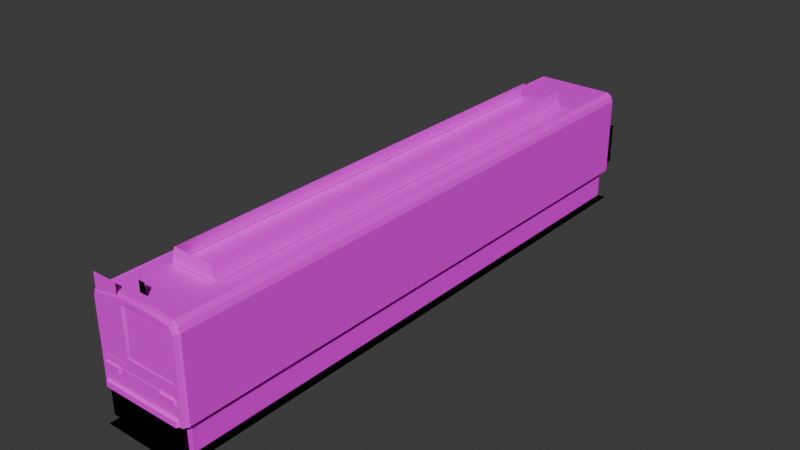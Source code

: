 # Source: 20000-1.blend  (saved by Blender 4.0.36; exported with 4.5.12 LTS)
import bpy
from mathutils import Matrix  # noqa: F401  (used for matrix-valued properties, if any)

bpy.ops.wm.read_factory_settings(use_empty=True)
scene = bpy.context.scene
scene.name = 'Scene'

# ---- collections
col_collection = bpy.data.collections.new('Collection'); scene.collection.children.link(col_collection)

# ---- images (referenced by path relative to the original .blend; pixels are not part of the script)
import os
ASSET_DIR = os.environ.get("B2B_ASSET_DIR", "")  # directory of the original .blend (textures are referenced by path, not embedded)
HERE = os.path.dirname(os.path.abspath(__file__))  # packed textures are extracted next to this script under _unpacked/

def load_image(name, relpath, width, height, colorspace="sRGB"):
    """Load a texture the original file referenced (path relative to the .blend, or extracted next to this script)."""
    p = next((c for c in (os.path.join(HERE, relpath), os.path.join(ASSET_DIR, relpath)) if relpath and os.path.exists(c)), "")
    if p:
        img = bpy.data.images.load(p, check_existing=True)
        img.name = name
    else:  # same state as the original file: an image datablock whose file is absent (Cycles renders it pink)
        img = bpy.data.images.new(name, width, height)
        img.source = "FILE"
        img.filepath = "//" + (relpath or name)
    img.colorspace_settings.name = colorspace
    return img
img_tcside_png_001 = load_image('TcSide.png.001', 'TcSide.png', 1024, 1024, 'sRGB')
img_cooler_png_001 = load_image('cooler.png.001', 'cooler.png', 1024, 1024, 'Non-Color')
img_cooler2_png_001 = load_image('cooler2.png.001', 'cooler2.png', 1024, 1024, 'Non-Color')
img_horo2_png_002 = load_image('horo2.png.002', 'horo2.png', 1024, 1024, 'Non-Color')
img_horo2_png_003 = load_image('horo2.png.003', 'horo2.png', 1024, 1024, 'Non-Color')
img_under_png_003 = load_image('under.png.003', 'under.png', 1024, 1024, 'Non-Color')
img_antenna_png_001 = load_image('antenna.png.001', 'antenna.png', 1024, 1024, 'Non-Color')
img_under_png_004 = load_image('under.png.004', 'under.png', 1024, 1024, 'Non-Color')
img_under_png_005 = load_image('under.png.005', 'under.png', 1024, 1024, 'Non-Color')
img_skirt2_png = load_image('skirt2.png', 'skirt2.png', 1024, 1024, 'sRGB')
img_glass_png = load_image('glass.png', 'glass.png', 1024, 1024, 'sRGB')
img_front_png_001 = load_image('front.png.001', 'front.png', 1024, 1024, 'Non-Color')
img_front_png_003 = load_image('front.png.003', 'front.png', 1024, 1024, 'Non-Color')
img_front_png_004 = load_image('front.png.004', 'front.png', 1024, 1024, 'Non-Color')
img_front_png_005 = load_image('front.png.005', 'front.png', 1024, 1024, 'Non-Color')
img_ikisaki_png = load_image('ikisaki.png', 'ikisaki.png', 1024, 1024, 'sRGB')
img_skirt_png_002 = load_image('skirt.png.002', 'skirt.png', 1024, 1024, 'Non-Color')
img_cooler_png_002 = load_image('cooler.png.002', 'cooler.png', 1024, 1024, 'Non-Color')
img_syaban_png_002 = load_image('syaban.png.002', 'syaban.png', 1024, 1024, 'sRGB')
img_5door_png = load_image('5door.png', '5door.png', 1024, 1024, 'sRGB')
img_yuka_png = load_image('yuka.png', 'yuka.png', 1024, 1024, 'sRGB')
img_naka1_png = load_image('Naka1.png', 'Naka1.png', 1024, 1024, 'sRGB')
img_sikiri_png = load_image('sikiri.png', 'sikiri.png', 1024, 1024, 'sRGB')
img_yokomaku_png = load_image('yokomaku.png', 'yokomaku.png', 1024, 1024, 'sRGB')
img_yokomaku_png_001 = load_image('yokomaku.png.001', 'yokomaku.png', 1024, 1024, 'sRGB')

# ---- materials (node trees are filled in below, after node groups)
mat_005 = bpy.data.materials.new('マテリアル.005')
mat_005.use_transparent_shadow = False
mat_20000tc1lmmaterial_016 = bpy.data.materials.new('20000tc1LMMaterial.016')
mat_20000tc1lmmaterial_016.diffuse_color = (1.0, 1.0, 1.0, 1.0)
mat_20000tc1lmmaterial_016.specular_color = (0.0, 0.0, 0.0)
mat_20000tc1lmmaterial_016.specular_intensity = 0.0
mat_20000tc1lmmaterial_015 = bpy.data.materials.new('20000tc1LMMaterial.015')
mat_20000tc1lmmaterial_015.diffuse_color = (1.0, 1.0, 1.0, 1.0)
mat_20000tc1lmmaterial_015.specular_color = (0.0, 0.0, 0.0)
mat_20000tc1lmmaterial_015.specular_intensity = 0.0
mat_20000tc1lmmaterial_014 = bpy.data.materials.new('20000tc1LMMaterial.014')
mat_20000tc1lmmaterial_014.diffuse_color = (1.0, 1.0, 1.0, 1.0)
mat_20000tc1lmmaterial_014.specular_color = (0.0, 0.0, 0.0)
mat_20000tc1lmmaterial_014.specular_intensity = 0.0
mat_20000tc1lmmaterial_013 = bpy.data.materials.new('20000tc1LMMaterial.013')
mat_20000tc1lmmaterial_013.diffuse_color = (0.0, 0.0, 0.0, 1.0)
mat_20000tc1lmmaterial_013.specular_color = (0.0, 0.0, 0.0)
mat_20000tc1lmmaterial_013.specular_intensity = 0.0
mat_20000tc1lmmaterial_012 = bpy.data.materials.new('20000tc1LMMaterial.012')
mat_20000tc1lmmaterial_012.diffuse_color = (1.0, 1.0, 1.0, 1.0)
mat_20000tc1lmmaterial_012.specular_color = (0.0, 0.0, 0.0)
mat_20000tc1lmmaterial_012.specular_intensity = 0.0
mat_20000tc1lmmaterial_011 = bpy.data.materials.new('20000tc1LMMaterial.011')
mat_20000tc1lmmaterial_011.diffuse_color = (1.0, 1.0, 1.0, 1.0)
mat_20000tc1lmmaterial_011.specular_color = (0.0, 0.0, 0.0)
mat_20000tc1lmmaterial_011.specular_intensity = 0.0
mat_20000tc1lmmaterial_007 = bpy.data.materials.new('20000tc1LMMaterial.007')
mat_20000tc1lmmaterial_007.diffuse_color = (1.0, 1.0, 1.0, 1.0)
mat_20000tc1lmmaterial_007.specular_color = (0.0, 0.0, 0.0)
mat_20000tc1lmmaterial_007.specular_intensity = 0.0
mat_20000tc1lmmaterial_006 = bpy.data.materials.new('20000tc1LMMaterial.006')
mat_20000tc1lmmaterial_006.diffuse_color = (1.0, 1.0, 1.0, 1.0)
mat_20000tc1lmmaterial_006.specular_color = (0.0, 0.0, 0.0)
mat_20000tc1lmmaterial_006.specular_intensity = 0.0
mat_20000tc1lmmaterial_005 = bpy.data.materials.new('20000tc1LMMaterial.005')
mat_20000tc1lmmaterial_005.diffuse_color = (1.0, 1.0, 1.0, 1.0)
mat_20000tc1lmmaterial_005.specular_color = (0.0, 0.0, 0.0)
mat_20000tc1lmmaterial_005.specular_intensity = 0.0
mat_20000tc1lmmaterial_001 = bpy.data.materials.new('20000tc1LMMaterial.001')
mat_20000tc1lmmaterial_001.diffuse_color = (1.0, 1.0, 1.0, 1.0)
mat_20000tc1lmmaterial_001.specular_color = (0.0, 0.0, 0.0)
mat_20000tc1lmmaterial_001.specular_intensity = 0.0
mat_002 = bpy.data.materials.new('マテリアル.002')
mat_002.surface_render_method = 'BLENDED'
mat_002.blend_method = 'BLEND'
mat_001 = bpy.data.materials.new('マテリアル.001')
mat_001.use_transparent_shadow = False
mat_x = bpy.data.materials.new('マテリアル')
mat_x.alpha_threshold = 0.7785
mat_008 = bpy.data.materials.new('マテリアル.008')
mat_008.use_transparent_shadow = False
mat_009 = bpy.data.materials.new('マテリアル.009')
mat_009.use_transparent_shadow = False
mat_010 = bpy.data.materials.new('マテリアル.010')
mat_010.use_transparent_shadow = False
mat_015 = bpy.data.materials.new('マテリアル.015')
mat_015.use_transparent_shadow = False
mat_20000tc1lmmaterial_002 = bpy.data.materials.new('20000tc1LMMaterial.002')
mat_20000tc1lmmaterial_002.diffuse_color = (1.0, 1.0, 1.0, 1.0)
mat_20000tc1lmmaterial_002.specular_color = (0.0, 0.0, 0.0)
mat_20000tc1lmmaterial_002.specular_intensity = 0.0
mat_20000tc1lmmaterial_003 = bpy.data.materials.new('20000tc1LMMaterial.003')
mat_20000tc1lmmaterial_003.diffuse_color = (1.0, 1.0, 1.0, 1.0)
mat_20000tc1lmmaterial_003.specular_color = (0.0, 0.0, 0.0)
mat_20000tc1lmmaterial_003.specular_intensity = 0.0
mat_006 = bpy.data.materials.new('マテリアル.006')
mat_006.use_transparent_shadow = False
mat_007 = bpy.data.materials.new('マテリアル.007')
mat_007.use_transparent_shadow = False
mat_016 = bpy.data.materials.new('マテリアル.016')
mat_016.use_transparent_shadow = False
mat_013 = bpy.data.materials.new('マテリアル.013')
mat_013.use_transparent_shadow = False
mat_012 = bpy.data.materials.new('マテリアル.012')
mat_012.alpha_threshold = 0.9564
mat_012.use_transparent_shadow = False
mat_003 = bpy.data.materials.new('マテリアル.003')
mat_003.use_transparent_shadow = False
mat_004 = bpy.data.materials.new('マテリアル.004')
mat_004.alpha_threshold = 1.0
mat_011 = bpy.data.materials.new('マテリアル.011')
mat_011.use_transparent_shadow = False
mat_014 = bpy.data.materials.new('マテリアル.014')
mat_014.use_transparent_shadow = False
mat_018 = bpy.data.materials.new('マテリアル.018')
mat_018.use_transparent_shadow = False
mat_019 = bpy.data.materials.new('マテリアル.019')
mat_019.use_transparent_shadow = False

# ---- material node trees
mat_005.use_nodes = True; mat_005.node_tree.nodes.clear()
_N = mat_005.node_tree.nodes; _L = mat_005.node_tree.links
n0 = _N.new('ShaderNodeBsdfPrincipled'); n0.name = 'プリンシプルBSDF'; n0.location = (10, 300)
n0.inputs[3].default_value = 1.45
n1 = _N.new('ShaderNodeOutputMaterial'); n1.name = 'マテリアル出力'; n1.location = (300, 300)
n2 = _N.new('ShaderNodeTexImage'); n2.name = '画像テクスチャ'; n2.location = (-280, 275)
n2.image = img_tcside_png_001
_L.new(n0.outputs[0], n1.inputs[0])
_L.new(n2.outputs[0], n0.inputs[0])
n1.is_active_output = True
mat_20000tc1lmmaterial_016.use_nodes = True; mat_20000tc1lmmaterial_016.node_tree.nodes.clear()
_N = mat_20000tc1lmmaterial_016.node_tree.nodes; _L = mat_20000tc1lmmaterial_016.node_tree.links
n0 = _N.new('ShaderNodeBsdfPrincipled'); n0.name = 'プリンシプルBSDF'; n0.location = (10, 300)
n0.inputs[3].default_value = 1.45
n0.inputs[13].default_value = 0.0
n0.inputs[14].default_value = (0.0, 0.0, 0.0, 1.0)
n0.inputs[27].default_value = (0.0, 0.0, 0.0, 1.0)
n1 = _N.new('ShaderNodeOutputMaterial'); n1.name = 'マテリアル出力'; n1.location = (300, 300)
n2 = _N.new('ShaderNodeTexImage'); n2.name = '画像テクスチャ'; n2.location = (-300, 150)
n2.image = img_cooler_png_001
n3 = _N.new('ShaderNodeMath'); n3.name = 'Math'; n3.location = (0, 0)
n3.hide = True
n3.operation = 'GREATER_THAN'
_L.new(n0.outputs[0], n1.inputs[0])
_L.new(n2.outputs[0], n0.inputs[0])
_L.new(n2.outputs[1], n3.inputs[0])
_L.new(n3.outputs[0], n0.inputs[4])
n1.is_active_output = True
mat_20000tc1lmmaterial_015.use_nodes = True; mat_20000tc1lmmaterial_015.node_tree.nodes.clear()
_N = mat_20000tc1lmmaterial_015.node_tree.nodes; _L = mat_20000tc1lmmaterial_015.node_tree.links
n0 = _N.new('ShaderNodeBsdfPrincipled'); n0.name = 'プリンシプルBSDF'; n0.location = (10, 300)
n0.inputs[3].default_value = 1.45
n0.inputs[13].default_value = 0.0
n0.inputs[14].default_value = (0.0, 0.0, 0.0, 1.0)
n0.inputs[27].default_value = (0.0, 0.0, 0.0, 1.0)
n1 = _N.new('ShaderNodeOutputMaterial'); n1.name = 'マテリアル出力'; n1.location = (300, 300)
n2 = _N.new('ShaderNodeTexImage'); n2.name = '画像テクスチャ'; n2.location = (-300, 150)
n2.image = img_cooler2_png_001
n3 = _N.new('ShaderNodeMath'); n3.name = 'Math'; n3.location = (0, 0)
n3.hide = True
n3.operation = 'GREATER_THAN'
_L.new(n0.outputs[0], n1.inputs[0])
_L.new(n2.outputs[0], n0.inputs[0])
_L.new(n2.outputs[1], n3.inputs[0])
_L.new(n3.outputs[0], n0.inputs[4])
n1.is_active_output = True
mat_20000tc1lmmaterial_014.use_nodes = True; mat_20000tc1lmmaterial_014.node_tree.nodes.clear()
_N = mat_20000tc1lmmaterial_014.node_tree.nodes; _L = mat_20000tc1lmmaterial_014.node_tree.links
n0 = _N.new('ShaderNodeBsdfPrincipled'); n0.name = 'プリンシプルBSDF'; n0.location = (10, 300)
n0.inputs[3].default_value = 1.45
n0.inputs[13].default_value = 0.0
n0.inputs[14].default_value = (0.0, 0.0, 0.0, 1.0)
n0.inputs[27].default_value = (0.0, 0.0, 0.0, 1.0)
n1 = _N.new('ShaderNodeOutputMaterial'); n1.name = 'マテリアル出力'; n1.location = (300, 300)
n2 = _N.new('ShaderNodeTexImage'); n2.name = '画像テクスチャ'; n2.location = (-300, 150)
n2.image = img_horo2_png_002
n3 = _N.new('ShaderNodeMath'); n3.name = 'Math'; n3.location = (0, 0)
n3.hide = True
n3.operation = 'GREATER_THAN'
_L.new(n0.outputs[0], n1.inputs[0])
_L.new(n2.outputs[0], n0.inputs[0])
_L.new(n2.outputs[1], n3.inputs[0])
_L.new(n3.outputs[0], n0.inputs[4])
n1.is_active_output = True
mat_20000tc1lmmaterial_013.use_nodes = True; mat_20000tc1lmmaterial_013.node_tree.nodes.clear()
_N = mat_20000tc1lmmaterial_013.node_tree.nodes; _L = mat_20000tc1lmmaterial_013.node_tree.links
n0 = _N.new('ShaderNodeBsdfPrincipled'); n0.name = 'プリンシプルBSDF'; n0.location = (10, 300)
n0.inputs[0].default_value = (0.0, 0.0, 0.0, 1.0)
n0.inputs[3].default_value = 1.45
n0.inputs[13].default_value = 0.0
n0.inputs[14].default_value = (0.0, 0.0, 0.0, 1.0)
n0.inputs[27].default_value = (0.0, 0.0, 0.0, 1.0)
n1 = _N.new('ShaderNodeOutputMaterial'); n1.name = 'マテリアル出力'; n1.location = (300, 300)
_L.new(n0.outputs[0], n1.inputs[0])
n1.is_active_output = True
mat_20000tc1lmmaterial_012.use_nodes = True; mat_20000tc1lmmaterial_012.node_tree.nodes.clear()
_N = mat_20000tc1lmmaterial_012.node_tree.nodes; _L = mat_20000tc1lmmaterial_012.node_tree.links
n0 = _N.new('ShaderNodeBsdfPrincipled'); n0.name = 'プリンシプルBSDF'; n0.location = (10, 300)
n0.inputs[3].default_value = 1.45
n0.inputs[13].default_value = 0.0
n0.inputs[14].default_value = (0.0, 0.0, 0.0, 1.0)
n0.inputs[27].default_value = (0.0, 0.0, 0.0, 1.0)
n1 = _N.new('ShaderNodeOutputMaterial'); n1.name = 'マテリアル出力'; n1.location = (300, 300)
n2 = _N.new('ShaderNodeTexImage'); n2.name = '画像テクスチャ'; n2.location = (-300, 150)
n2.image = img_horo2_png_003
n3 = _N.new('ShaderNodeMath'); n3.name = 'Math'; n3.location = (0, 0)
n3.hide = True
n3.operation = 'GREATER_THAN'
_L.new(n0.outputs[0], n1.inputs[0])
_L.new(n2.outputs[0], n0.inputs[0])
_L.new(n2.outputs[1], n3.inputs[0])
_L.new(n3.outputs[0], n0.inputs[4])
n1.is_active_output = True
mat_20000tc1lmmaterial_011.use_nodes = True; mat_20000tc1lmmaterial_011.node_tree.nodes.clear()
_N = mat_20000tc1lmmaterial_011.node_tree.nodes; _L = mat_20000tc1lmmaterial_011.node_tree.links
n0 = _N.new('ShaderNodeBsdfPrincipled'); n0.name = 'プリンシプルBSDF'; n0.location = (10, 300)
n0.inputs[3].default_value = 1.45
n0.inputs[13].default_value = 0.0
n0.inputs[14].default_value = (0.0, 0.0, 0.0, 1.0)
n0.inputs[27].default_value = (0.0, 0.0, 0.0, 1.0)
n1 = _N.new('ShaderNodeOutputMaterial'); n1.name = 'マテリアル出力'; n1.location = (300, 300)
n2 = _N.new('ShaderNodeTexImage'); n2.name = '画像テクスチャ'; n2.location = (-300, 150)
n2.image = img_under_png_003
n3 = _N.new('ShaderNodeMath'); n3.name = 'Math'; n3.location = (0, 0)
n3.hide = True
n3.operation = 'GREATER_THAN'
_L.new(n0.outputs[0], n1.inputs[0])
_L.new(n2.outputs[0], n0.inputs[0])
_L.new(n2.outputs[1], n3.inputs[0])
_L.new(n3.outputs[0], n0.inputs[4])
n1.is_active_output = True
mat_20000tc1lmmaterial_007.use_nodes = True; mat_20000tc1lmmaterial_007.node_tree.nodes.clear()
_N = mat_20000tc1lmmaterial_007.node_tree.nodes; _L = mat_20000tc1lmmaterial_007.node_tree.links
n0 = _N.new('ShaderNodeBsdfPrincipled'); n0.name = 'プリンシプルBSDF'; n0.location = (10, 300)
n0.inputs[3].default_value = 1.45
n0.inputs[13].default_value = 0.0
n0.inputs[14].default_value = (0.0, 0.0, 0.0, 1.0)
n0.inputs[27].default_value = (0.0, 0.0, 0.0, 1.0)
n1 = _N.new('ShaderNodeOutputMaterial'); n1.name = 'マテリアル出力'; n1.location = (300, 300)
n2 = _N.new('ShaderNodeTexImage'); n2.name = '画像テクスチャ'; n2.location = (-300, 150)
n2.image = img_antenna_png_001
n3 = _N.new('ShaderNodeMath'); n3.name = 'Math'; n3.location = (0, 0)
n3.hide = True
n3.operation = 'GREATER_THAN'
_L.new(n0.outputs[0], n1.inputs[0])
_L.new(n2.outputs[0], n0.inputs[0])
_L.new(n2.outputs[1], n3.inputs[0])
_L.new(n3.outputs[0], n0.inputs[4])
n1.is_active_output = True
mat_20000tc1lmmaterial_006.use_nodes = True; mat_20000tc1lmmaterial_006.node_tree.nodes.clear()
_N = mat_20000tc1lmmaterial_006.node_tree.nodes; _L = mat_20000tc1lmmaterial_006.node_tree.links
n0 = _N.new('ShaderNodeBsdfPrincipled'); n0.name = 'プリンシプルBSDF'; n0.location = (10, 300)
n0.inputs[3].default_value = 1.45
n0.inputs[13].default_value = 0.0
n0.inputs[14].default_value = (0.0, 0.0, 0.0, 1.0)
n0.inputs[27].default_value = (0.0, 0.0, 0.0, 1.0)
n1 = _N.new('ShaderNodeOutputMaterial'); n1.name = 'マテリアル出力'; n1.location = (300, 300)
n2 = _N.new('ShaderNodeTexImage'); n2.name = '画像テクスチャ'; n2.location = (-300, 150)
n2.image = img_under_png_004
n3 = _N.new('ShaderNodeMath'); n3.name = 'Math'; n3.location = (0, 0)
n3.hide = True
n3.operation = 'GREATER_THAN'
_L.new(n0.outputs[0], n1.inputs[0])
_L.new(n2.outputs[0], n0.inputs[0])
_L.new(n2.outputs[1], n3.inputs[0])
_L.new(n3.outputs[0], n0.inputs[4])
n1.is_active_output = True
mat_20000tc1lmmaterial_005.use_nodes = True; mat_20000tc1lmmaterial_005.node_tree.nodes.clear()
_N = mat_20000tc1lmmaterial_005.node_tree.nodes; _L = mat_20000tc1lmmaterial_005.node_tree.links
n0 = _N.new('ShaderNodeBsdfPrincipled'); n0.name = 'プリンシプルBSDF'; n0.location = (10, 300)
n0.inputs[3].default_value = 1.45
n0.inputs[13].default_value = 0.0
n0.inputs[14].default_value = (0.0, 0.0, 0.0, 1.0)
n0.inputs[27].default_value = (0.0, 0.0, 0.0, 1.0)
n1 = _N.new('ShaderNodeOutputMaterial'); n1.name = 'マテリアル出力'; n1.location = (300, 300)
n2 = _N.new('ShaderNodeTexImage'); n2.name = '画像テクスチャ'; n2.location = (-300, 150)
n2.image = img_under_png_005
n3 = _N.new('ShaderNodeMath'); n3.name = 'Math'; n3.location = (0, 0)
n3.hide = True
n3.operation = 'GREATER_THAN'
_L.new(n0.outputs[0], n1.inputs[0])
_L.new(n2.outputs[0], n0.inputs[0])
_L.new(n2.outputs[1], n3.inputs[0])
_L.new(n3.outputs[0], n0.inputs[4])
n1.is_active_output = True
mat_20000tc1lmmaterial_001.use_nodes = True; mat_20000tc1lmmaterial_001.node_tree.nodes.clear()
_N = mat_20000tc1lmmaterial_001.node_tree.nodes; _L = mat_20000tc1lmmaterial_001.node_tree.links
n0 = _N.new('ShaderNodeBsdfPrincipled'); n0.name = 'プリンシプルBSDF'; n0.location = (10, 300)
n0.inputs[3].default_value = 1.45
n0.inputs[13].default_value = 0.0
n0.inputs[14].default_value = (0.0, 0.0, 0.0, 1.0)
n0.inputs[27].default_value = (0.0, 0.0, 0.0, 1.0)
n1 = _N.new('ShaderNodeOutputMaterial'); n1.name = 'マテリアル出力'; n1.location = (300, 300)
n2 = _N.new('ShaderNodeTexImage'); n2.name = '画像テクスチャ'; n2.location = (-300, 150)
n2.image = img_skirt2_png
n3 = _N.new('ShaderNodeMath'); n3.name = 'Math'; n3.location = (0, 0)
n3.hide = True
n3.operation = 'GREATER_THAN'
_L.new(n0.outputs[0], n1.inputs[0])
_L.new(n2.outputs[0], n0.inputs[0])
_L.new(n2.outputs[1], n3.inputs[0])
_L.new(n3.outputs[0], n0.inputs[4])
n1.is_active_output = True
mat_002.use_nodes = True; mat_002.node_tree.nodes.clear()
_N = mat_002.node_tree.nodes; _L = mat_002.node_tree.links
n0 = _N.new('ShaderNodeBsdfPrincipled'); n0.name = 'プリンシプルBSDF'; n0.location = (10, 300)
n0.inputs[3].default_value = 1.45
n1 = _N.new('ShaderNodeOutputMaterial'); n1.name = 'マテリアル出力'; n1.location = (300, 300)
n1.target = 'CYCLES'
n2 = _N.new('ShaderNodeTexImage'); n2.name = '画像テクスチャ'; n2.location = (-280, 275)
n2.image = img_glass_png
n3 = _N.new('ShaderNodeOutputMaterial'); n3.name = 'Material Output'; n3.location = (0, 0)
n3.target = 'EEVEE'
n4 = _N.new('ShaderNodeMixShader'); n4.name = 'Mix Shader'; n4.location = (0, 0)
n4.label = 'Disable Shadow'
n4.hide = True
n5 = _N.new('ShaderNodeLightPath'); n5.name = 'Light Path'; n5.location = (0, 0)
n5.hide = True
n6 = _N.new('ShaderNodeBsdfTransparent'); n6.name = 'Transparent BSDF'; n6.location = (0, 0)
n6.hide = True
_L.new(n0.outputs[0], n1.inputs[0])
_L.new(n2.outputs[0], n0.inputs[0])
_L.new(n0.outputs[0], n4.inputs[1])
_L.new(n4.outputs[0], n3.inputs[0])
_L.new(n5.outputs[1], n4.inputs[0])
_L.new(n6.outputs[0], n4.inputs[2])
n1.is_active_output = True
mat_001.use_nodes = True; mat_001.node_tree.nodes.clear()
_N = mat_001.node_tree.nodes; _L = mat_001.node_tree.links
n0 = _N.new('ShaderNodeBsdfPrincipled'); n0.name = 'プリンシプルBSDF'; n0.location = (10, 300)
n0.inputs[3].default_value = 1.45
n1 = _N.new('ShaderNodeOutputMaterial'); n1.name = 'マテリアル出力'; n1.location = (300, 300)
n2 = _N.new('ShaderNodeTexImage'); n2.name = '画像テクスチャ'; n2.location = (-280, 275)
n2.image = img_glass_png
_L.new(n0.outputs[0], n1.inputs[0])
_L.new(n2.outputs[0], n0.inputs[0])
n1.is_active_output = True
mat_x.use_nodes = True; mat_x.node_tree.nodes.clear()
_N = mat_x.node_tree.nodes; _L = mat_x.node_tree.links
n0 = _N.new('ShaderNodeOutputMaterial'); n0.name = 'マテリアル出力'; n0.location = (463, 244)
n0.target = 'CYCLES'
n1 = _N.new('ShaderNodeTexImage'); n1.name = '画像テクスチャ'; n1.location = (-502, 226)
n1.image = img_front_png_001
n2 = _N.new('ShaderNodeBsdfPrincipled'); n2.name = 'プリンシプルBSDF'; n2.location = (-101, 253)
n2.inputs[3].default_value = 1.45
n3 = _N.new('ShaderNodeBsdfTransparent'); n3.name = '透過BSDF'; n3.location = (195, 30)
n4 = _N.new('ShaderNodeMixShader'); n4.name = 'シェーダーミックス'; n4.location = (384, 21)
n4.inputs[0].default_value = 0.5667
n5 = _N.new('ShaderNodeOutputMaterial'); n5.name = 'Material Output'; n5.location = (0, 0)
n5.target = 'EEVEE'
n6 = _N.new('ShaderNodeMixShader'); n6.name = 'Mix Shader'; n6.location = (0, 0)
n6.label = 'Disable Shadow'
n6.hide = True
n7 = _N.new('ShaderNodeLightPath'); n7.name = 'Light Path'; n7.location = (0, 0)
n7.hide = True
n8 = _N.new('ShaderNodeBsdfTransparent'); n8.name = 'Transparent BSDF'; n8.location = (0, 0)
n8.hide = True
_L.new(n1.outputs[0], n2.inputs[0])
_L.new(n3.outputs[0], n4.inputs[2])
_L.new(n1.outputs[1], n2.inputs[4])
_L.new(n2.outputs[0], n0.inputs[0])
_L.new(n2.outputs[0], n6.inputs[1])
_L.new(n6.outputs[0], n5.inputs[0])
_L.new(n7.outputs[1], n6.inputs[0])
_L.new(n8.outputs[0], n6.inputs[2])
n0.is_active_output = True
mat_008.use_nodes = True; mat_008.node_tree.nodes.clear()
_N = mat_008.node_tree.nodes; _L = mat_008.node_tree.links
n0 = _N.new('ShaderNodeTexImage'); n0.name = '画像テクスチャ'; n0.location = (-562, 288)
n0.image = img_front_png_003
n1 = _N.new('ShaderNodeMixShader'); n1.name = 'シェーダーミックス'; n1.location = (277, 181)
n1.inputs[0].default_value = 0.5667
n2 = _N.new('ShaderNodeBsdfPrincipled'); n2.name = 'プリンシプルBSDF'; n2.location = (-197, 257)
n2.inputs[3].default_value = 1.45
n3 = _N.new('ShaderNodeBsdfTransparent'); n3.name = '透過BSDF'; n3.location = (114, 56)
n4 = _N.new('ShaderNodeOutputMaterial'); n4.name = 'マテリアル出力'; n4.location = (463, 244)
_L.new(n0.outputs[0], n2.inputs[0])
_L.new(n2.outputs[0], n1.inputs[1])
_L.new(n3.outputs[0], n1.inputs[2])
_L.new(n1.outputs[0], n4.inputs[0])
n4.is_active_output = True
mat_009.use_nodes = True; mat_009.node_tree.nodes.clear()
_N = mat_009.node_tree.nodes; _L = mat_009.node_tree.links
n0 = _N.new('ShaderNodeTexImage'); n0.name = '画像テクスチャ'; n0.location = (-562, 288)
n0.image = img_front_png_004
n1 = _N.new('ShaderNodeMixShader'); n1.name = 'シェーダーミックス'; n1.location = (277, 181)
n1.inputs[0].default_value = 0.5667
n2 = _N.new('ShaderNodeBsdfPrincipled'); n2.name = 'プリンシプルBSDF'; n2.location = (-197, 257)
n2.inputs[3].default_value = 1.45
n3 = _N.new('ShaderNodeBsdfTransparent'); n3.name = '透過BSDF'; n3.location = (114, 56)
n4 = _N.new('ShaderNodeOutputMaterial'); n4.name = 'マテリアル出力'; n4.location = (463, 244)
_L.new(n0.outputs[0], n2.inputs[0])
_L.new(n2.outputs[0], n1.inputs[1])
_L.new(n3.outputs[0], n1.inputs[2])
_L.new(n1.outputs[0], n4.inputs[0])
n4.is_active_output = True
mat_010.use_nodes = True; mat_010.node_tree.nodes.clear()
_N = mat_010.node_tree.nodes; _L = mat_010.node_tree.links
n0 = _N.new('ShaderNodeTexImage'); n0.name = '画像テクスチャ'; n0.location = (-562, 288)
n0.image = img_front_png_005
n1 = _N.new('ShaderNodeMixShader'); n1.name = 'シェーダーミックス'; n1.location = (277, 181)
n1.inputs[0].default_value = 0.5667
n2 = _N.new('ShaderNodeBsdfPrincipled'); n2.name = 'プリンシプルBSDF'; n2.location = (-197, 257)
n2.inputs[3].default_value = 1.45
n3 = _N.new('ShaderNodeBsdfTransparent'); n3.name = '透過BSDF'; n3.location = (114, 56)
n4 = _N.new('ShaderNodeOutputMaterial'); n4.name = 'マテリアル出力'; n4.location = (463, 244)
_L.new(n0.outputs[0], n2.inputs[0])
_L.new(n2.outputs[0], n1.inputs[1])
_L.new(n3.outputs[0], n1.inputs[2])
_L.new(n1.outputs[0], n4.inputs[0])
n4.is_active_output = True
mat_015.use_nodes = True; mat_015.node_tree.nodes.clear()
_N = mat_015.node_tree.nodes; _L = mat_015.node_tree.links
n0 = _N.new('ShaderNodeBsdfPrincipled'); n0.name = 'プリンシプルBSDF'; n0.location = (10, 300)
n0.inputs[3].default_value = 1.45
n1 = _N.new('ShaderNodeOutputMaterial'); n1.name = 'マテリアル出力'; n1.location = (300, 300)
n2 = _N.new('ShaderNodeTexImage'); n2.name = '画像テクスチャ'; n2.location = (-280, 275)
n2.image = img_ikisaki_png
_L.new(n0.outputs[0], n1.inputs[0])
_L.new(n2.outputs[0], n0.inputs[0])
n1.is_active_output = True
mat_20000tc1lmmaterial_002.use_nodes = True; mat_20000tc1lmmaterial_002.node_tree.nodes.clear()
_N = mat_20000tc1lmmaterial_002.node_tree.nodes; _L = mat_20000tc1lmmaterial_002.node_tree.links
n0 = _N.new('ShaderNodeBsdfPrincipled'); n0.name = 'プリンシプルBSDF'; n0.location = (10, 300)
n0.inputs[3].default_value = 1.45
n0.inputs[13].default_value = 0.0
n0.inputs[14].default_value = (0.0, 0.0, 0.0, 1.0)
n0.inputs[27].default_value = (0.0, 0.0, 0.0, 1.0)
n1 = _N.new('ShaderNodeOutputMaterial'); n1.name = 'マテリアル出力'; n1.location = (300, 300)
n2 = _N.new('ShaderNodeTexImage'); n2.name = '画像テクスチャ'; n2.location = (-300, 150)
n2.image = img_skirt_png_002
n3 = _N.new('ShaderNodeMath'); n3.name = 'Math'; n3.location = (0, 0)
n3.hide = True
n3.operation = 'GREATER_THAN'
_L.new(n0.outputs[0], n1.inputs[0])
_L.new(n2.outputs[0], n0.inputs[0])
_L.new(n2.outputs[1], n3.inputs[0])
_L.new(n3.outputs[0], n0.inputs[4])
n1.is_active_output = True
mat_20000tc1lmmaterial_003.use_nodes = True; mat_20000tc1lmmaterial_003.node_tree.nodes.clear()
_N = mat_20000tc1lmmaterial_003.node_tree.nodes; _L = mat_20000tc1lmmaterial_003.node_tree.links
n0 = _N.new('ShaderNodeBsdfPrincipled'); n0.name = 'プリンシプルBSDF'; n0.location = (10, 300)
n0.inputs[3].default_value = 1.45
n0.inputs[13].default_value = 0.0
n0.inputs[14].default_value = (0.0, 0.0, 0.0, 1.0)
n0.inputs[27].default_value = (0.0, 0.0, 0.0, 1.0)
n1 = _N.new('ShaderNodeOutputMaterial'); n1.name = 'マテリアル出力'; n1.location = (300, 300)
n2 = _N.new('ShaderNodeTexImage'); n2.name = '画像テクスチャ'; n2.location = (-300, 150)
n2.image = img_cooler_png_002
n3 = _N.new('ShaderNodeMath'); n3.name = 'Math'; n3.location = (0, 0)
n3.hide = True
n3.operation = 'GREATER_THAN'
_L.new(n0.outputs[0], n1.inputs[0])
_L.new(n2.outputs[0], n0.inputs[0])
_L.new(n2.outputs[1], n3.inputs[0])
_L.new(n3.outputs[0], n0.inputs[4])
n1.is_active_output = True
mat_006.use_nodes = True; mat_006.node_tree.nodes.clear()
_N = mat_006.node_tree.nodes; _L = mat_006.node_tree.links
n0 = _N.new('ShaderNodeBsdfPrincipled'); n0.name = 'プリンシプルBSDF'; n0.location = (10, 300)
n0.inputs[3].default_value = 1.45
n1 = _N.new('ShaderNodeOutputMaterial'); n1.name = 'マテリアル出力'; n1.location = (300, 300)
n2 = _N.new('ShaderNodeTexImage'); n2.name = '画像テクスチャ'; n2.location = (-280, 275)
n2.image = img_syaban_png_002
_L.new(n0.outputs[0], n1.inputs[0])
_L.new(n2.outputs[0], n0.inputs[0])
n1.is_active_output = True
mat_007.use_nodes = True; mat_007.node_tree.nodes.clear()
_N = mat_007.node_tree.nodes; _L = mat_007.node_tree.links
n0 = _N.new('ShaderNodeBsdfPrincipled'); n0.name = 'プリンシプルBSDF'; n0.location = (10, 300)
n0.inputs[3].default_value = 1.45
n1 = _N.new('ShaderNodeOutputMaterial'); n1.name = 'マテリアル出力'; n1.location = (300, 300)
n2 = _N.new('ShaderNodeTexImage'); n2.name = '画像テクスチャ'; n2.location = (-280, 275)
n2.image = img_5door_png
_L.new(n0.outputs[0], n1.inputs[0])
_L.new(n2.outputs[0], n0.inputs[0])
n1.is_active_output = True
mat_016.use_nodes = True; mat_016.node_tree.nodes.clear()
_N = mat_016.node_tree.nodes; _L = mat_016.node_tree.links
n0 = _N.new('ShaderNodeBsdfPrincipled'); n0.name = 'プリンシプルBSDF'; n0.location = (10, 300)
n0.inputs[3].default_value = 1.45
n1 = _N.new('ShaderNodeOutputMaterial'); n1.name = 'マテリアル出力'; n1.location = (300, 300)
n2 = _N.new('ShaderNodeTexImage'); n2.name = '画像テクスチャ'; n2.location = (-280, 275)
n2.image = img_yuka_png
_L.new(n0.outputs[0], n1.inputs[0])
_L.new(n2.outputs[0], n0.inputs[0])
n1.is_active_output = True
mat_013.use_nodes = True; mat_013.node_tree.nodes.clear()
_N = mat_013.node_tree.nodes; _L = mat_013.node_tree.links
n0 = _N.new('ShaderNodeBsdfPrincipled'); n0.name = 'プリンシプルBSDF'; n0.location = (10, 300)
n0.inputs[3].default_value = 1.45
n1 = _N.new('ShaderNodeOutputMaterial'); n1.name = 'マテリアル出力'; n1.location = (300, 300)
n2 = _N.new('ShaderNodeTexImage'); n2.name = '画像テクスチャ'; n2.location = (-280, 275)
n2.image = img_naka1_png
_L.new(n0.outputs[0], n1.inputs[0])
_L.new(n2.outputs[0], n0.inputs[0])
n1.is_active_output = True
mat_012.use_nodes = True; mat_012.node_tree.nodes.clear()
_N = mat_012.node_tree.nodes; _L = mat_012.node_tree.links
n0 = _N.new('ShaderNodeBsdfPrincipled'); n0.name = 'プリンシプルBSDF'; n0.location = (10, 300)
n0.inputs[3].default_value = 1.45
n1 = _N.new('ShaderNodeOutputMaterial'); n1.name = 'マテリアル出力'; n1.location = (300, 300)
n2 = _N.new('ShaderNodeTexImage'); n2.name = '画像テクスチャ'; n2.location = (-280, 275)
n2.image = img_naka1_png
_L.new(n0.outputs[0], n1.inputs[0])
_L.new(n2.outputs[0], n0.inputs[0])
n1.is_active_output = True
mat_003.use_nodes = True; mat_003.node_tree.nodes.clear()
_N = mat_003.node_tree.nodes; _L = mat_003.node_tree.links
n0 = _N.new('ShaderNodeBsdfPrincipled'); n0.name = 'プリンシプルBSDF'; n0.location = (10, 300)
n0.inputs[3].default_value = 1.45
n1 = _N.new('ShaderNodeOutputMaterial'); n1.name = 'マテリアル出力'; n1.location = (300, 300)
n2 = _N.new('ShaderNodeTexImage'); n2.name = '画像テクスチャ'; n2.location = (-280, 275)
n2.image = img_tcside_png_001
_L.new(n0.outputs[0], n1.inputs[0])
_L.new(n2.outputs[0], n0.inputs[0])
n1.is_active_output = True
mat_004.use_nodes = True; mat_004.node_tree.nodes.clear()
_N = mat_004.node_tree.nodes; _L = mat_004.node_tree.links
n0 = _N.new('ShaderNodeBsdfPrincipled'); n0.name = 'プリンシプルBSDF'; n0.location = (10, 300)
n0.inputs[3].default_value = 1.45
n1 = _N.new('ShaderNodeOutputMaterial'); n1.name = 'マテリアル出力'; n1.location = (300, 300)
n1.target = 'CYCLES'
n2 = _N.new('ShaderNodeTexImage'); n2.name = '画像テクスチャ'; n2.location = (-280, 275)
n2.image = img_tcside_png_001
n3 = _N.new('ShaderNodeOutputMaterial'); n3.name = 'Material Output'; n3.location = (0, 0)
n3.target = 'EEVEE'
n4 = _N.new('ShaderNodeMixShader'); n4.name = 'Mix Shader'; n4.location = (0, 0)
n4.label = 'Disable Shadow'
n4.hide = True
n5 = _N.new('ShaderNodeLightPath'); n5.name = 'Light Path'; n5.location = (0, 0)
n5.hide = True
n6 = _N.new('ShaderNodeBsdfTransparent'); n6.name = 'Transparent BSDF'; n6.location = (0, 0)
n6.hide = True
_L.new(n0.outputs[0], n1.inputs[0])
_L.new(n2.outputs[0], n0.inputs[0])
_L.new(n2.outputs[1], n0.inputs[4])
_L.new(n0.outputs[0], n4.inputs[1])
_L.new(n4.outputs[0], n3.inputs[0])
_L.new(n5.outputs[1], n4.inputs[0])
_L.new(n6.outputs[0], n4.inputs[2])
n1.is_active_output = True
mat_011.use_nodes = True; mat_011.node_tree.nodes.clear()
_N = mat_011.node_tree.nodes; _L = mat_011.node_tree.links
n0 = _N.new('ShaderNodeBsdfPrincipled'); n0.name = 'プリンシプルBSDF'; n0.location = (10, 300)
n0.inputs[3].default_value = 1.45
n1 = _N.new('ShaderNodeOutputMaterial'); n1.name = 'マテリアル出力'; n1.location = (300, 300)
n2 = _N.new('ShaderNodeTexImage'); n2.name = '画像テクスチャ'; n2.location = (-280, 275)
n2.image = img_sikiri_png
_L.new(n0.outputs[0], n1.inputs[0])
_L.new(n2.outputs[0], n0.inputs[0])
n1.is_active_output = True
mat_014.use_nodes = True; mat_014.node_tree.nodes.clear()
_N = mat_014.node_tree.nodes; _L = mat_014.node_tree.links
n0 = _N.new('ShaderNodeBsdfPrincipled'); n0.name = 'プリンシプルBSDF'; n0.location = (10, 300)
n0.inputs[3].default_value = 1.45
n1 = _N.new('ShaderNodeOutputMaterial'); n1.name = 'マテリアル出力'; n1.location = (300, 300)
n2 = _N.new('ShaderNodeTexImage'); n2.name = '画像テクスチャ'; n2.location = (-280, 275)
n2.image = img_sikiri_png
_L.new(n0.outputs[0], n1.inputs[0])
_L.new(n2.outputs[0], n0.inputs[0])
n1.is_active_output = True
mat_018.use_nodes = True; mat_018.node_tree.nodes.clear()
_N = mat_018.node_tree.nodes; _L = mat_018.node_tree.links
n0 = _N.new('ShaderNodeBsdfPrincipled'); n0.name = 'プリンシプルBSDF'; n0.location = (10, 300)
n0.inputs[3].default_value = 1.45
n1 = _N.new('ShaderNodeOutputMaterial'); n1.name = 'マテリアル出力'; n1.location = (300, 300)
n2 = _N.new('ShaderNodeTexImage'); n2.name = '画像テクスチャ'; n2.location = (-280, 275)
n2.image = img_yokomaku_png
_L.new(n0.outputs[0], n1.inputs[0])
_L.new(n2.outputs[0], n0.inputs[0])
n1.is_active_output = True
mat_019.use_nodes = True; mat_019.node_tree.nodes.clear()
_N = mat_019.node_tree.nodes; _L = mat_019.node_tree.links
n0 = _N.new('ShaderNodeBsdfPrincipled'); n0.name = 'プリンシプルBSDF'; n0.location = (10, 300)
n0.inputs[3].default_value = 1.45
n1 = _N.new('ShaderNodeOutputMaterial'); n1.name = 'マテリアル出力'; n1.location = (300, 300)
n2 = _N.new('ShaderNodeTexImage'); n2.name = '画像テクスチャ'; n2.location = (-280, 275)
n2.image = img_yokomaku_png_001
_L.new(n0.outputs[0], n1.inputs[0])
_L.new(n2.outputs[0], n0.inputs[0])
n1.is_active_output = True

# ---- world
world_world = bpy.data.worlds.new('World'); scene.world = world_world
world_world.use_nodes = True; world_world.node_tree.nodes.clear()
_N = world_world.node_tree.nodes; _L = world_world.node_tree.links
n0 = _N.new('ShaderNodeOutputWorld'); n0.name = 'World Output'; n0.location = (300, 300)
n1 = _N.new('ShaderNodeBackground'); n1.name = 'Background'; n1.location = (10, 300)
n1.inputs[0].default_value = (0.05088, 0.05088, 0.05088, 1.0)
_L.new(n1.outputs[0], n0.inputs[0])
n0.is_active_output = True
world_world.color = (0.05088, 0.05088, 0.05088)
world_world.use_sun_shadow = False
world_world.sun_shadow_jitter_overblur = 0.0

# ---- cameras
cam_camera_001 = bpy.data.cameras.new('Camera.001')
cam_camera_001.clip_end = 100.0
cam_camera_001.ortho_scale = 7.314

# ---- meshes
me_001 = bpy.data.meshes.new('平面.001')
me_001.from_pydata([(-1.137, -0.7733, 0.0), (1.147, -0.7733, 0.0), (-1.137, 16.84, 0.0), (1.147, 16.84, 0.0)], [], [(0, 1, 3, 2)])
_uv = me_001.uv_layers.new(name='UVマップ')
_uv.uv.foreach_set('vector', [0.002546, 0.9958, 0.00254, 0.9855, 0.983, 0.9855, 0.983, 0.9958])
me_001.materials.append(mat_005)
me_001.update()
me_mesh_026 = bpy.data.meshes.new('mesh.026')
me_mesh_026.from_pydata([(-0.06, -7.0, -0.225), (0.06, -7.0, 0.225), (0.06, 7.0, 0.225), (-0.06, 7.0, -0.225)], [], [(0, 1, 2), (3, 0, 2)])
_uv = me_mesh_026.uv_layers.new(name='UVMap')
_uv.uv.foreach_set('vector', [1.0, 0.0, 1.0, 1.0, 0.0, 1.0, 0.0, 0.0, 1.0, 0.0, 0.0, 1.0])
me_mesh_026.materials.append(mat_20000tc1lmmaterial_016)
me_mesh_026.update()
me_mesh_027 = bpy.data.meshes.new('mesh.027')
me_mesh_027.from_pydata([(0.72, 0.0, -0.225), (0.6, 0.0, 0.225), (-0.6, 0.0, 0.225), (-0.72, 0.0, -0.225)], [], [(0, 1, 2), (3, 0, 2)])
_uv = me_mesh_027.uv_layers.new(name='UVMap')
_uv.uv.foreach_set('vector', [1.0, 0.0, 1.0, 1.0, 0.0, 1.0, 0.0, 0.0, 1.0, 0.0, 0.0, 1.0])
me_mesh_027.materials.append(mat_20000tc1lmmaterial_015)
me_mesh_027.update()
me_mesh_028 = bpy.data.meshes.new('mesh.028')
me_mesh_028.from_pydata([(0.0, 0.125, 0.625), (0.0, -0.125, 0.625), (0.0, -0.125, -0.625), (0.0, 0.125, -0.625)], [], [(0, 1, 2), (3, 0, 2), (1, 0, 3), (2, 1, 3)])
_uv = me_mesh_028.uv_layers.new(name='UVMap')
_uv.uv.foreach_set('vector', [0.99, 1.0, 0.03, 1.0, 0.03, 0.0, 0.99, 0.0, 0.99, 1.0, 0.03, 0.0, 0.03, 1.0, 0.99, 1.0, 0.99, 0.0, 0.03, 0.0, 0.03, 1.0, 0.99, 0.0])
me_mesh_028.materials.append(mat_20000tc1lmmaterial_014)
me_mesh_028.update()
me_mesh_029 = bpy.data.meshes.new('mesh.029')
me_mesh_029.from_pydata([(1.3, 9.05, 0.0), (-1.3, 9.05, 0.0), (-1.3, -9.05, 0.0), (1.3, -9.05, 0.0)], [], [(0, 1, 2), (3, 0, 2)])
_uv = me_mesh_029.uv_layers.new(name='UVMap')
_uv.uv.foreach_set('vector', [0.0, 1.0, 0.0, 1.0, 0.0, 1.0, 0.0, 1.0, 0.0, 1.0, 0.0, 1.0])
me_mesh_029.materials.append(mat_20000tc1lmmaterial_013)
me_mesh_029.update()
me_mesh_030 = bpy.data.meshes.new('mesh.030')
me_mesh_030.from_pydata([(0.0, 0.125, 0.625), (0.0, -0.125, 0.625), (0.0, -0.125, -0.625), (0.0, 0.125, -0.625)], [], [(0, 1, 2), (3, 0, 2), (1, 0, 3), (2, 1, 3)])
_uv = me_mesh_030.uv_layers.new(name='UVMap')
_uv.uv.foreach_set('vector', [0.99, 1.0, 0.03, 1.0, 0.03, 0.0, 0.99, 0.0, 0.99, 1.0, 0.03, 0.0, 0.03, 1.0, 0.99, 1.0, 0.99, 0.0, 0.03, 0.0, 0.03, 1.0, 0.99, 0.0])
me_mesh_030.materials.append(mat_20000tc1lmmaterial_012)
me_mesh_030.update()
me_mesh_031 = bpy.data.meshes.new('mesh.031')
me_mesh_031.from_pydata([(0.0, -8.675, -0.4625), (0.0, 8.675, -0.4625), (0.0, 8.675, 0.4625), (0.0, -8.675, 0.4625)], [], [(0, 1, 2), (3, 0, 2)])
_uv = me_mesh_031.uv_layers.new(name='UVMap')
_uv.uv.foreach_set('vector', [0.0, 0.0, 1.0, 0.0, 1.0, 1.0, 0.0, 1.0, 0.0, 0.0, 1.0, 1.0])
me_mesh_031.materials.append(mat_20000tc1lmmaterial_011)
me_mesh_031.update()
me_mesh_035 = bpy.data.meshes.new('mesh.035')
me_mesh_035.from_pydata([(0.1, 0.0, -0.155), (0.1, 0.0, 0.155), (-0.1, 0.0, 0.155), (-0.1, 0.0, -0.155)], [], [(0, 1, 2), (3, 0, 2), (1, 0, 3), (2, 1, 3)])
_uv = me_mesh_035.uv_layers.new(name='UVMap')
_uv.uv.foreach_set('vector', [0.99, 0.01, 0.99, 0.99, 0.01, 0.99, 0.01, 0.01, 0.99, 0.01, 0.01, 0.99, 0.99, 0.99, 0.99, 0.01, 0.01, 0.01, 0.01, 0.99, 0.99, 0.99, 0.01, 0.01])
me_mesh_035.materials.append(mat_20000tc1lmmaterial_007)
me_mesh_035.update()
me_mesh_036 = bpy.data.meshes.new('mesh.036')
me_mesh_036.from_pydata([(1.2, 0.0, -0.4625), (1.2, 0.0, 0.4625), (-1.2, 0.0, 0.4625), (-1.2, 0.0, -0.4625)], [], [(0, 1, 2), (3, 0, 2)])
_uv = me_mesh_036.uv_layers.new(name='UVMap')
_uv.uv.foreach_set('vector', [0.3, 0.0, 0.3, 1.0, 0.0, 1.0, 0.0, 0.0, 0.3, 0.0, 0.0, 1.0])
me_mesh_036.materials.append(mat_20000tc1lmmaterial_006)
me_mesh_036.update()
me_mesh_037 = bpy.data.meshes.new('mesh.037')
me_mesh_037.from_pydata([(0.0, -8.675, -0.4625), (0.0, -8.675, 0.4625), (0.0, 8.675, 0.4625), (0.0, 8.675, -0.4625)], [], [(0, 1, 2), (3, 0, 2)])
_uv = me_mesh_037.uv_layers.new(name='UVMap')
_uv.uv.foreach_set('vector', [0.0, 0.0, 0.0, 1.0, 1.0, 1.0, 1.0, 0.0, 0.0, 0.0, 1.0, 1.0])
me_mesh_037.materials.append(mat_20000tc1lmmaterial_005)
me_mesh_037.update()
me_mesh_038 = bpy.data.meshes.new('mesh.038')
me_mesh_038.from_pydata([(0.4263, 0.0, 0.4363), (0.4263, 0.0, 0.602), (-0.5992, 0.0, 0.602), (-0.5992, 0.0, 0.4363)], [], [(0, 1, 2), (3, 0, 2), (1, 0, 3), (2, 1, 3)])
_uv = me_mesh_038.uv_layers.new(name='UVMap')
_uv.uv.foreach_set('vector', [1.0, 0.0, 1.0, 1.0, 0.0, 1.0, 0.0, 0.0, 1.0, 0.0, 0.0, 1.0, 1.0, 1.0, 1.0, 0.0, 0.0, 0.0, 0.0, 1.0, 1.0, 1.0, 0.0, 0.0])
_uv.active_render = True
_uv = me_mesh_038.uv_layers.new(name='UVマップ')
_uv.uv.foreach_set('vector', [0.0, 0.0, 0.0, 0.0, 0.0, 0.0, 0.0, 0.0, 0.0, 0.0, 0.0, 0.0, 0.0, 0.0, 0.0, 0.0, 0.0, 0.0, 0.0, 0.0, 0.0, 0.0, 0.0, 0.0])
me_mesh_038.materials.append(mat_20000tc1lmmaterial_001)
me_mesh_038.update()
me_x = bpy.data.meshes.new('平面')
me_x.from_pydata([(-1.375, -0.9819, 5.919), (1.372, -1.0, 5.92), (-1.279, 1.596, 5.9), (1.198, 1.616, 5.92), (-1.375, 1.379, 5.919), (1.372, 1.379, 5.92), (1.329, 1.514, 5.92), (-1.316, 1.531, 5.909), (-1.341, -1.0, 5.97), (-1.215, 1.623, 5.909), (-1.341, 1.379, 5.97), (-1.288, 1.531, 5.97), (1.285, -1.0, 5.97), (1.123, 1.634, 5.909), (1.285, 1.379, 5.97), (1.224, 1.531, 5.97), (-1.234, 1.61, 5.909), (-1.355, 1.455, 5.909), (-1.364, 1.379, 5.955), (-1.334, 1.561, 5.899), (-1.351, 1.531, 5.934), (-1.364, -0.9868, 5.955), (-1.314, 1.455, 5.97), (-1.267, 1.551, 5.959), (-1.307, 1.574, 5.927), (-1.398, 1.455, 5.943), (1.329, -1.0, 5.939), (1.264, 1.565, 5.92), (1.34, 1.455, 5.92), (1.161, 1.629, 5.92), (1.329, 1.379, 5.939), (1.265, 1.531, 5.939), (1.255, 1.455, 5.97), (1.2, 1.568, 5.97), (1.297, 1.455, 5.939), (1.202, 1.583, 5.939), (-0.4761, 1.687, 5.909), (-0.03877, 1.693, 5.909), (0.4167, 1.685, 5.909), (-0.4759, 1.531, 5.97), (-0.476, 1.637, 5.97), (-0.03769, 1.538, 5.97), (-0.03936, 1.651, 5.97), (0.4215, 1.531, 5.97), (0.4191, 1.636, 5.97), (1.231, 1.591, 5.92), (-1.263, 1.596, 5.909), (0.189, 1.689, 5.909), (-1.242, 1.594, 5.937), (1.142, 1.632, 5.909), (1.154, 1.614, 5.937), (-1.226, 1.619, 5.909), (-1.305, 1.575, 5.901), (-1.275, 1.588, 5.909), (-1.33, 1.556, 5.909), (1.18, 1.623, 5.92), (1.192, 1.597, 5.909), (1.224, 1.565, 5.941), (1.244, 1.565, 5.909), (-0.2574, 1.69, 5.909), (-0.8274, 1.662, 5.909), (0.7589, 1.669, 5.909), (-0.476, 1.676, 5.937), (-0.03907, 1.686, 5.937), (0.4179, 1.675, 5.937), (-0.8546, 1.606, 5.97), (-0.2577, 1.644, 5.97), (0.1899, 1.643, 5.97), (0.7908, 1.609, 5.97), (0.1894, 1.681, 5.937), (-0.2575, 1.681, 5.937), (-0.841, 1.649, 5.937), (1.173, 1.598, 5.909), (-1.291, 1.584, 5.909), (0.7748, 1.653, 5.937), (-1.259, 1.594, 5.909), (1.212, 1.594, 5.909), (-0.4147, 1.379, 5.97), (1.372, -0.04689, 5.92), (1.285, -0.04689, 5.97), (1.329, -0.04689, 5.939), (1.235, 1.379, 5.97), (1.235, -0.04689, 5.97), (-0.2568, 1.544, 5.97), (-0.3663, 1.531, 5.97), (-0.4075, 1.491, 5.97), (-0.4067, -0.01032, 5.97), (1.236, 0.08271, 5.97), (-0.3105, -0.04689, 5.97), (1.099, -0.04689, 5.97), (1.217, 0.01791, 5.97), (1.167, -0.02934, 5.97), (1.059, 1.473, 5.97), (1.235, 1.324, 5.97), (1.206, 1.379, 5.97), (0.7402, 1.508, 5.97), (-0.2875, 1.488, 5.955), (1.007, 1.415, 5.955), (-0.345, 1.428, 5.955), (1.124, 1.383, 5.955), (0.6378, 1.451, 5.955), (-0.3216, 0.1229, 5.963), (1.235, 0.1101, 5.97), (1.182, 0.1165, 5.965), (1.177, 1.331, 5.955), (-0.4067, 0.1245, 5.97), (-0.4067, 0.08683, 5.97), (-0.3192, 0.08653, 5.971), (1.235, -0.2897, 5.97), (1.235, -0.4778, 5.97), (-1.215, -0.2841, 5.97), (-1.197, -0.475, 5.97), (-0.7359, -0.2852, 5.973), (-0.7359, -0.4756, 5.97), (0.6556, -0.2884, 5.973), (0.6556, -0.4772, 5.97), (1.14, -0.2895, 5.97), (1.14, -0.4777, 5.97), (-1.212, -0.2841, 5.97), (-1.212, -0.475, 5.97), (-0.7401, -0.2852, 5.97), (-0.7401, -0.4756, 5.97), (1.235, -0.3001, 5.97), (-1.215, -0.2947, 5.97), (-0.7359, -0.2958, 5.973), (0.6556, -0.2989, 5.973), (1.14, -0.2999, 5.97), (-1.212, -0.2846, 5.988), (-0.7401, -0.2856, 5.988), (1.235, -0.4713, 5.97), (-1.214, -0.4684, 5.97), (-0.7359, -0.469, 5.973), (0.6556, -0.4707, 5.973), (1.14, -0.4712, 5.97), (-1.212, -0.4685, 5.988), (-0.7401, -0.469, 5.988), (0.6632, -0.2884, 5.97), (0.6632, -0.4772, 5.97), (0.6632, -0.2989, 5.988), (0.6632, -0.4707, 5.988), (1.133, -0.2895, 5.97), (1.133, -0.4777, 5.97), (1.133, -0.2999, 5.988), (1.133, -0.4712, 5.988), (1.285, -0.4757, 5.97), (-0.02788, -1.0, 5.994), (1.285, -0.8211, 5.97), (-1.341, -0.8172, 5.97), (-1.258, -1.0, 5.97), (-1.263, -0.8208, 5.97), (1.187, -0.821, 5.97), (1.187, -1.0, 5.97), (-1.245, -1.0, 5.994), (-1.202, -0.8208, 5.97), (1.124, -0.8209, 5.97), (1.157, -1.0, 5.994), (-1.258, -0.8439, 5.97), (1.187, -0.844, 5.97), (1.157, -0.8331, 5.994), (-1.245, -0.833, 5.994), (-0.6374, -1.0, 5.994), (-0.7865, 1.531, 5.97), (-1.343, -0.9953, 5.971), (-1.341, 1.379, 5.971), (-1.365, 1.379, 5.955), (-1.365, -0.9909, 5.955), (-0.3601, 0.4697, 5.958), (1.191, 0.4697, 5.958), (-0.3601, 1.609, 5.948), (1.191, 1.609, 5.948), (-1.268, 0.4088, 5.966), (-0.5116, 0.4088, 5.966), (-1.268, 1.989, 5.966), (-0.5116, 1.989, 5.966)], [], [(76, 45, 3, 55), (34, 28, 6, 31), (25, 22, 11, 20), (79, 80, 30, 14), (75, 48, 9, 51), (43, 95, 92, 14, 32, 15), (82, 79, 14, 81, 93, 102, 87, 90), (74, 50, 13, 61), (73, 53, 16, 46), (7, 20, 24, 54, 19), (17, 25, 20, 7), (4, 18, 25, 17), (18, 10, 22, 25), (32, 34, 31, 15), (14, 30, 34, 32), (30, 5, 28, 34), (80, 78, 5, 30), (72, 56, 29, 49), (15, 31, 35, 57, 33), (31, 6, 27, 58, 35), (71, 62, 36, 60), (70, 63, 37, 59), (69, 64, 38, 47), (11, 161, 39, 40, 65, 23), (39, 84, 83, 41, 42, 66, 40), (41, 43, 44, 67, 42), (43, 15, 33, 68, 44), (63, 69, 47, 37), (42, 67, 69, 63), (67, 44, 64, 69), (62, 70, 59, 36), (40, 66, 70, 62), (66, 42, 63, 70), (48, 71, 60, 9), (23, 65, 71, 48), (65, 40, 62, 71), (50, 72, 49, 13), (33, 57, 72, 50), (57, 35, 56, 72), (52, 73, 46, 2), (19, 54, 73, 52), (54, 24, 53, 73), (64, 74, 61, 38), (44, 68, 74, 64), (68, 33, 50, 74), (53, 75, 51, 16), (24, 75, 53), (56, 76, 55, 29), (35, 58, 76, 56), (58, 27, 45, 76), (26, 1, 78, 80), (12, 26, 80, 79, 144, 146), (90, 91, 82), (10, 77, 85, 84, 39, 161, 11, 22), (94, 93, 81), (94, 81, 14, 92), (77, 98, 96, 100, 97, 99, 94, 92, 95, 43, 41, 83, 84, 85), (103, 102, 93, 94, 99, 104), (106, 107, 101, 98, 77, 105), (107, 87, 102, 103, 101), (101, 103, 104, 99, 97, 100, 96, 98), (86, 88, 107, 106), (88, 89, 91, 90, 87, 107), (126, 122, 108, 116), (128, 124, 112, 120), (142, 126, 116, 140), (123, 127, 118, 110), (127, 128, 120, 118), (134, 135, 128, 127), (130, 134, 127, 123), (143, 133, 126, 142), (131, 132, 125, 114, 112, 124), (135, 131, 124, 128), (133, 129, 122, 126), (117, 109, 129, 133), (121, 113, 131, 135), (109, 144, 79, 82, 108, 122, 129), (141, 117, 133, 143), (111, 119, 134, 130), (119, 121, 135, 134), (115, 137, 139, 132), (132, 139, 138, 125), (125, 138, 136, 114), (137, 141, 143, 139), (139, 143, 142, 138), (138, 142, 140, 136), (150, 157, 151, 12, 146), (8, 148, 156, 149, 147), (158, 155, 151, 157), (156, 159, 153, 149), (159, 158, 154, 153), (152, 160, 145, 155, 158, 159), (154, 158, 157, 150), (148, 152, 159, 156), (0, 21, 18, 4), (162, 163, 164, 165), (147, 149, 153, 154, 150, 146, 144, 109, 117, 141, 137, 115, 132, 131, 113, 121, 119, 111, 130, 123, 110, 118, 120, 112, 114, 136, 140, 116, 108, 82, 91, 89, 88, 86, 106, 105, 77, 10), (23, 48, 75, 24, 20, 11), (166, 167, 169, 168), (170, 171, 173, 172)])
me_x.polygons.foreach_set('material_index', [2, 2, 2, 2, 2, 2, 2, 2, 2, 2, 2, 2, 2, 2, 2, 2, 2, 2, 2, 2, 2, 2, 2, 2, 2, 2, 2, 2, 2, 2, 2, 2, 2, 2, 2, 2, 2, 2, 2, 2, 2, 2, 2, 2, 2, 2, 2, 2, 2, 2, 2, 2, 2, 2, 2, 2, 2, 2, 2, 2, 2, 2, 2, 2, 2, 2, 2, 2, 2, 2, 2, 2, 2, 2, 2, 2, 2, 2, 2, 2, 2, 2, 2, 2, 2, 2, 2, 2, 2, 2, 2, 2, 2, 2, 2, 2, 2, 2, 1, 0])
_uv = me_x.uv_layers.new(name='UVマップ')
_uv.uv.foreach_set('vector', [0.9082, 0.9589, 0.9146, 0.9578, 0.904, 0.9664, 0.8984, 0.9685, 0.9415, 0.8991, 0.9595, 0.9013, 0.9464, 0.9292, 0.9292, 0.9257, 0.06687, 0.8916, 0.08215, 0.8896, 0.09261, 0.9157, 0.07937, 0.9178, 0.9372, 0.3485, 0.9698, 0.3494, 0.9527, 0.8715, 0.9346, 0.8702, 0.1047, 0.9512, 0.1143, 0.948, 0.1205, 0.9611, 0.1152, 0.9595, 0.6528, 0.9194, 0.7574, 0.9132, 0.862, 0.9014, 0.9346, 0.8702, 0.9241, 0.8968, 0.913, 0.9223, 0.9204, 0.3484, 0.9372, 0.3485, 0.9346, 0.8702, 0.9179, 0.87, 0.9185, 0.8443, 0.9188, 0.4055, 0.9191, 0.394, 0.9137, 0.3712, 0.7707, 0.9698, 0.8871, 0.9582, 0.8795, 0.9719, 0.7658, 0.9814, 0.09539, 0.9504, 0.09979, 0.9513, 0.1096, 0.9596, 0.1041, 0.9579, 0.06162, 0.9232, 0.07937, 0.9178, 0.09227, 0.9426, 0.08721, 0.9417, 0.08184, 0.9409, 0.04941, 0.8943, 0.06687, 0.8916, 0.07937, 0.9178, 0.06162, 0.9232, 0.03937, 0.865, 0.05644, 0.8657, 0.06687, 0.8916, 0.04941, 0.8943, 0.05644, 0.8657, 0.07271, 0.8625, 0.08215, 0.8896, 0.06687, 0.8916, 0.9241, 0.8968, 0.9415, 0.8991, 0.9292, 0.9257, 0.913, 0.9223, 0.9346, 0.8702, 0.9527, 0.8715, 0.9415, 0.8991, 0.9241, 0.8968, 0.9527, 0.8715, 0.971, 0.8728, 0.9595, 0.9013, 0.9415, 0.8991, 0.9698, 0.3494, 0.988, 0.3503, 0.971, 0.8728, 0.9527, 0.8715, 0.8969, 0.961, 0.9023, 0.9604, 0.8926, 0.9704, 0.8859, 0.9703, 0.913, 0.9223, 0.9292, 0.9257, 0.9092, 0.9434, 0.9088, 0.943, 0.8984, 0.9391, 0.9292, 0.9257, 0.9464, 0.9292, 0.9238, 0.9481, 0.9177, 0.9497, 0.9092, 0.9434, 0.2334, 0.963, 0.3542, 0.9747, 0.3538, 0.9854, 0.2372, 0.9744, 0.4268, 0.9778, 0.4993, 0.9801, 0.4993, 0.9904, 0.4265, 0.9883, 0.5753, 0.9791, 0.6515, 0.9774, 0.6514, 0.9881, 0.5752, 0.9896, 0.09261, 0.9157, 0.2529, 0.9173, 0.3551, 0.9189, 0.3547, 0.9563, 0.2295, 0.9431, 0.1019, 0.9295, 0.3551, 0.9189, 0.3914, 0.9193, 0.4277, 0.9255, 0.5002, 0.9219, 0.4993, 0.9627, 0.427, 0.9598, 0.3547, 0.9563, 0.5002, 0.9219, 0.6528, 0.9194, 0.6518, 0.959, 0.5754, 0.9611, 0.4993, 0.9627, 0.6528, 0.9194, 0.913, 0.9223, 0.8984, 0.9391, 0.7757, 0.9494, 0.6518, 0.959, 0.4993, 0.9801, 0.5753, 0.9791, 0.5752, 0.9896, 0.4993, 0.9904, 0.4993, 0.9627, 0.5754, 0.9611, 0.5753, 0.9791, 0.4993, 0.9801, 0.5754, 0.9611, 0.6518, 0.959, 0.6515, 0.9774, 0.5753, 0.9791, 0.3542, 0.9747, 0.4268, 0.9778, 0.4265, 0.9883, 0.3538, 0.9854, 0.3547, 0.9563, 0.427, 0.9598, 0.4268, 0.9778, 0.3542, 0.9747, 0.427, 0.9598, 0.4993, 0.9627, 0.4993, 0.9801, 0.4268, 0.9778, 0.1143, 0.948, 0.2334, 0.963, 0.2372, 0.9744, 0.1205, 0.9611, 0.1019, 0.9295, 0.2295, 0.9431, 0.2334, 0.963, 0.1143, 0.948, 0.2295, 0.9431, 0.3547, 0.9563, 0.3542, 0.9747, 0.2334, 0.963, 0.8871, 0.9582, 0.8969, 0.961, 0.8859, 0.9703, 0.8795, 0.9719, 0.8984, 0.9391, 0.9088, 0.943, 0.8969, 0.961, 0.8871, 0.9582, 0.9088, 0.943, 0.9092, 0.9434, 0.9023, 0.9604, 0.8969, 0.961, 0.09056, 0.9493, 0.09539, 0.9504, 0.1041, 0.9579, 0.09926, 0.956, 0.08184, 0.9409, 0.08721, 0.9417, 0.09539, 0.9504, 0.09056, 0.9493, 0.08721, 0.9417, 0.09227, 0.9426, 0.09979, 0.9513, 0.09539, 0.9504, 0.6515, 0.9774, 0.7707, 0.9698, 0.7658, 0.9814, 0.6514, 0.9881, 0.6518, 0.959, 0.7757, 0.9494, 0.7707, 0.9698, 0.6515, 0.9774, 0.7757, 0.9494, 0.8984, 0.9391, 0.8871, 0.9582, 0.7707, 0.9698, 0.09979, 0.9513, 0.1047, 0.9512, 0.1152, 0.9595, 0.1096, 0.9596, 0.09227, 0.9426, 0.1047, 0.9512, 0.09979, 0.9513, 0.9023, 0.9604, 0.9082, 0.9589, 0.8984, 0.9685, 0.8926, 0.9704, 0.9092, 0.9434, 0.9177, 0.9497, 0.9082, 0.9589, 0.9023, 0.9604, 0.9177, 0.9497, 0.9238, 0.9481, 0.9146, 0.9578, 0.9082, 0.9589, 0.9812, 0.0004586, 0.9994, 0.001139, 0.988, 0.3503, 0.9698, 0.3494, 0.9389, -0.0002311, 0.9812, 0.0004586, 0.9698, 0.3494, 0.9372, 0.3485, 0.9381, 0.1908, 0.9385, 0.06788, 0.9137, 0.3712, 0.8968, 0.354, 0.9204, 0.3484, 0.07271, 0.8625, 0.3754, 0.8652, 0.3779, 0.904, 0.3914, 0.9193, 0.3551, 0.9189, 0.2529, 0.9173, 0.09261, 0.9157, 0.08215, 0.8896, 0.9029, 0.8698, 0.9185, 0.8443, 0.9179, 0.87, 0.9029, 0.8698, 0.9179, 0.87, 0.9346, 0.8702, 0.862, 0.9014, 0.3754, 0.8652, 0.4024, 0.8813, 0.4277, 0.9012, 0.6439, 0.8961, 0.8601, 0.8737, 0.8815, 0.868, 0.9029, 0.8698, 0.862, 0.9014, 0.7574, 0.9132, 0.6528, 0.9194, 0.5002, 0.9219, 0.4277, 0.9255, 0.3914, 0.9193, 0.3779, 0.904, 0.9057, 0.4067, 0.9188, 0.4055, 0.9185, 0.8443, 0.9029, 0.8698, 0.8815, 0.868, 0.8979, 0.8389, 0.3749, 0.3948, 0.4003, 0.3949, 0.4007, 0.4079, 0.4024, 0.8813, 0.3754, 0.8652, 0.3751, 0.4078, 0.4003, 0.3949, 0.9191, 0.394, 0.9188, 0.4055, 0.9057, 0.4067, 0.4007, 0.4079, 0.4007, 0.4079, 0.9057, 0.4067, 0.8979, 0.8389, 0.8815, 0.868, 0.8601, 0.8737, 0.6439, 0.8961, 0.4277, 0.9012, 0.4024, 0.8813, 0.3721, 0.3606, 0.3989, 0.3475, 0.4003, 0.3949, 0.3749, 0.3948, 0.3989, 0.3475, 0.8732, 0.3479, 0.8968, 0.354, 0.9137, 0.3712, 0.9191, 0.394, 0.4003, 0.3949, 0.8899, 0.2554, 0.9212, 0.2554, 0.9212, 0.2592, 0.8899, 0.2592, 0.2656, 0.255, 0.267, 0.256, 0.267, 0.2598, 0.2656, 0.2598, 0.8876, 0.2554, 0.8899, 0.2554, 0.8899, 0.2592, 0.8876, 0.2592, 0.1076, 0.2566, 0.1088, 0.2555, 0.1088, 0.2603, 0.1076, 0.2603, 0.1088, 0.2555, 0.2656, 0.255, 0.2656, 0.2598, 0.1088, 0.2603, 0.1081, 0.1953, 0.2651, 0.1938, 0.2656, 0.255, 0.1088, 0.2555, 0.1068, 0.1953, 0.1081, 0.1953, 0.1088, 0.2555, 0.1076, 0.2566, 0.8879, 0.1933, 0.8902, 0.1933, 0.8899, 0.2554, 0.8876, 0.2554, 0.2665, 0.1938, 0.7292, 0.1931, 0.7291, 0.2555, 0.7291, 0.2593, 0.267, 0.2598, 0.267, 0.256, 0.2651, 0.1938, 0.2665, 0.1938, 0.267, 0.256, 0.2656, 0.255, 0.8902, 0.1933, 0.9215, 0.1933, 0.9212, 0.2554, 0.8899, 0.2554, 0.8903, 0.1909, 0.9216, 0.191, 0.9215, 0.1933, 0.8902, 0.1933, 0.2651, 0.1915, 0.2665, 0.1914, 0.2665, 0.1938, 0.2651, 0.1938, 0.9216, 0.191, 0.9381, 0.1908, 0.9372, 0.3485, 0.9204, 0.3484, 0.9212, 0.2592, 0.9212, 0.2554, 0.9215, 0.1933, 0.8879, 0.1909, 0.8903, 0.1909, 0.8902, 0.1933, 0.8879, 0.1933, 0.1068, 0.193, 0.108, 0.193, 0.1081, 0.1953, 0.1068, 0.1953, 0.108, 0.193, 0.2651, 0.1915, 0.2651, 0.1938, 0.1081, 0.1953, 0.7292, 0.1908, 0.7317, 0.1908, 0.7317, 0.1931, 0.7292, 0.1931, 0.7292, 0.1931, 0.7317, 0.1931, 0.7316, 0.2555, 0.7291, 0.2555, 0.7291, 0.2555, 0.7316, 0.2555, 0.7316, 0.2593, 0.7291, 0.2593, 0.7317, 0.1908, 0.8879, 0.1909, 0.8879, 0.1933, 0.7317, 0.1931, 0.7317, 0.1931, 0.8879, 0.1933, 0.8876, 0.2554, 0.7316, 0.2555, 0.7316, 0.2555, 0.8876, 0.2554, 0.8876, 0.2592, 0.7316, 0.2593, 0.9048, 0.0682, 0.9049, 0.06244, 0.905, -0.0002311, 0.9389, -0.0002311, 0.9385, 0.06788, 0.06741, 5.992e-05, 0.08969, -0.0002311, 0.09022, 0.06276, 0.09074, 0.06884, 0.06788, 0.06916, 0.8857, 0.06251, 0.8858, -0.0002311, 0.905, -0.0002311, 0.9049, 0.06244, 0.09022, 0.06276, 0.1093, 0.06269, 0.1095, 0.06868, 0.09074, 0.06884, 0.1093, 0.06269, 0.8857, 0.06251, 0.8857, 0.06836, 0.1095, 0.06868, 0.109, -0.0002311, 0.3072, -0.0002311, 0.5015, -0.0002311, 0.8858, -0.0002311, 0.8857, 0.06251, 0.1093, 0.06269, 0.8857, 0.06836, 0.8857, 0.06251, 0.9049, 0.06244, 0.9048, 0.0682, 0.08969, -0.0002311, 0.109, -0.0002311, 0.1093, 0.06269, 0.09022, 0.06276, 8.756e-08, 0.005186, 0.01726, 0.001051, 0.01726, 0.8773, 5.604e-08, 0.8728, 0.03754, 0.0, 0.038, 0.8723, 0.01726, 0.8738, 0.01726, 6.717e-05, 0.06788, 0.06916, 0.09074, 0.06884, 0.1095, 0.06868, 0.8857, 0.06836, 0.9048, 0.0682, 0.9385, 0.06788, 0.9381, 0.1908, 0.9216, 0.191, 0.8903, 0.1909, 0.8879, 0.1909, 0.7317, 0.1908, 0.7292, 0.1908, 0.7292, 0.1931, 0.2665, 0.1938, 0.2665, 0.1914, 0.2651, 0.1915, 0.108, 0.193, 0.1068, 0.193, 0.1068, 0.1953, 0.1076, 0.2566, 0.1076, 0.2603, 0.1088, 0.2603, 0.2656, 0.2598, 0.267, 0.2598, 0.7291, 0.2593, 0.7316, 0.2593, 0.8876, 0.2592, 0.8899, 0.2592, 0.9212, 0.2592, 0.9204, 0.3484, 0.8968, 0.354, 0.8732, 0.3479, 0.3989, 0.3475, 0.3721, 0.3606, 0.3749, 0.3948, 0.3751, 0.4078, 0.3754, 0.8652, 0.07271, 0.8625, 0.1019, 0.9295, 0.1143, 0.948, 0.1047, 0.9512, 0.09227, 0.9426, 0.07937, 0.9178, 0.09261, 0.9157, 0.0, 0.0, 1.0, 0.0, 1.0, 1.0, 0.0, 1.0, 0.0, 0.0, 1.0, 0.0, 1.0, 1.0, 0.0, 1.0])
me_x.materials.append(mat_002)
me_x.materials.append(mat_001)
me_x.materials.append(mat_x)
me_x.materials.append(mat_008)
me_x.materials.append(mat_009)
me_x.materials.append(mat_010)
me_x.update()
me_002 = bpy.data.meshes.new('平面.002')
me_002.from_pydata([(-1.236, -1.282, -0.02903), (1.062, -1.282, -0.02562), (-1.236, 1.601, -0.02446), (1.062, 1.601, -0.02606)], [], [(0, 1, 3, 2)])
_uv = me_002.uv_layers.new(name='UVマップ')
_uv.uv.foreach_set('vector', [0.0, 0.0, 1.0, 0.0, 1.0, 1.0, 0.0, 1.0])
me_002.materials.append(mat_015)
me_002.update()
me_mesh_101 = bpy.data.meshes.new('mesh.101')
me_mesh_101.from_pydata([(1.25, 0.0, -0.4375), (1.25, 0.0, 0.4375), (-1.25, 0.0, 0.4375), (-1.25, 0.0, -0.4375)], [], [(0, 1, 2), (3, 0, 2), (1, 0, 3), (2, 1, 3)])
_uv = me_mesh_101.uv_layers.new(name='UVMap')
_uv.uv.foreach_set('vector', [1.0, 0.0, 1.0, 1.0, 0.0, 1.0, 0.0, 0.0, 1.0, 0.0, 0.0, 1.0, 1.0, 1.0, 1.0, 0.0, 0.0, 0.0, 0.0, 1.0, 1.0, 1.0, 0.0, 0.0])
_uv.active_render = True
_uv = me_mesh_101.uv_layers.new(name='UVマップ')
_uv.uv.foreach_set('vector', [0.0, 0.0, 0.0, 0.0, 0.0, 0.0, 0.0, 0.0, 0.0, 0.0, 0.0, 0.0, 0.0, 0.0, 0.0, 0.0, 0.0, 0.0, 0.0, 0.0, 0.0, 0.0, 0.0, 0.0])
me_mesh_101.materials.append(mat_20000tc1lmmaterial_002)
me_mesh_101.update()
me_mesh_128 = bpy.data.meshes.new('mesh.128')
me_mesh_128.from_pydata([(0.1702, -7.0, -0.225), (0.0448, -7.0, 0.225), (0.0448, 7.0, 0.225), (0.1702, 7.0, -0.225)], [], [(0, 2, 1), (3, 2, 0)])
_uv = me_mesh_128.uv_layers.new(name='UVMap')
_uv.uv.foreach_set('vector', [1.0, 0.0, 0.0, 1.0, 1.0, 1.0, 0.0, 0.0, 0.0, 1.0, 1.0, 0.0])
me_mesh_128.materials.append(mat_20000tc1lmmaterial_003)
me_mesh_128.update()
me_010 = bpy.data.meshes.new('平面.010')
me_010.from_pydata([(-0.9137, 0.104, -0.02482), (-0.3248, 0.104, -0.02482), (-0.9137, 0.2524, -0.02482), (-0.3248, 0.2524, -0.02482)], [], [(0, 1, 3, 2)])
_uv = me_010.uv_layers.new(name='UVマップ')
_uv.uv.foreach_set('vector', [0.0, 0.0, 1.0, 0.0, 1.0, 1.0, 0.0, 1.0])
me_010.materials.append(mat_006)
me_010.update()
me_011 = bpy.data.meshes.new('平面.011')
me_011.from_pydata([(-0.8838, 0.006954, -0.02482), (-0.442, 0.006954, -0.02482), (-0.8838, 0.3164, -0.02482), (-0.442, 0.3164, -0.02482)], [], [(0, 1, 3, 2)])
_uv = me_011.uv_layers.new(name='UVマップ')
_uv.uv.foreach_set('vector', [0.0, 0.0, 1.0, 0.0, 1.0, 1.0, 0.0, 1.0])
me_011.materials.append(mat_007)
me_011.update()
me_mesh_071 = bpy.data.meshes.new('mesh.071')
me_mesh_071.from_pydata([(0.04053, -8.8, 0.05398), (0.04053, 8.8, 0.05398), (0.17, -8.8, 0.1095), (0.17, 8.8, 0.1095), (-0.04079, -8.8, -2.247), (-0.04079, -8.8, -0.075), (-0.04079, 8.8, -0.075), (-0.04079, 8.8, -2.247), (2.682, -8.8, -0.075), (2.682, 8.8, -0.075), (2.622, 8.8, 0.075), (2.622, -8.8, 0.075), (2.622, -8.8, 0.075), (2.622, 8.8, 0.075), (2.482, 8.8, 0.175), (2.482, -8.8, 0.175), (2.682, -8.8, -2.45), (2.682, 8.8, -2.45), (2.682, 8.8, -0.075), (2.682, -8.8, -0.075), (-0.06176, -8.8, -0.075), (-0.001755, -8.8, 0.075), (-0.001755, 8.8, 0.075), (-0.06176, 8.8, -0.075), (-0.001756, -8.8, 0.075), (0.1382, -8.8, 0.175), (0.1382, 8.8, 0.175), (-0.001756, 8.8, 0.075), (-0.06176, -8.8, -2.45), (-0.06176, -8.8, -0.075), (-0.06176, 8.8, -0.075), (-0.06176, 8.8, -2.45), (2.636, -8.8, -0.06705), (2.636, 8.8, -0.06705), (2.566, -8.8, 0.03993), (2.566, 8.8, 0.03993), (2.404, 8.8, 0.09904), (2.404, -8.8, 0.09904), (2.636, -8.8, -2.243), (2.636, 8.8, -2.243), (0.04053, -0.7705, 0.05398), (0.17, -0.7705, 0.1095), (-0.04079, -0.7705, -0.075), (-0.04079, -0.7705, -2.247), (2.636, -0.7705, -0.06705), (2.566, -0.7705, 0.03993), (2.404, -0.7705, 0.09904), (2.636, -0.7705, -2.243), (2.404, -4.625, 0.09904), (0.04053, -4.625, 0.05398), (0.17, -4.625, 0.1095), (-0.04079, -4.625, -0.075), (-0.04079, -4.625, -2.247), (2.636, -4.625, -0.06705), (2.566, -4.625, 0.03993), (2.636, -4.625, -2.243), (0.04053, 1.526, 0.05398), (0.17, 1.526, 0.1095), (-0.04079, 1.526, -0.075), (-0.04079, 1.526, -2.247), (2.636, 1.526, -0.06705), (2.566, 1.526, 0.03993), (2.636, 1.526, -2.243), (2.404, 1.526, 0.09904), (0.04053, 5.454, 0.05398), (0.17, 5.454, 0.1095), (-0.04079, 5.454, -0.075), (-0.04079, 5.454, -2.247), (2.636, 5.454, -0.06705), (2.566, 5.454, 0.03993), (2.636, 5.454, -2.243), (2.404, 5.454, 0.09904), (-0.04079, -8.8, -1.422), (-0.04079, 8.8, -1.422), (-0.04079, -0.7705, -1.422), (-0.04079, -4.625, -1.422), (-0.04079, 1.526, -1.422), (-0.04079, 5.454, -1.422), (-0.04079, 8.8, -1.876), (-0.04079, -8.8, -1.876), (-0.04079, -0.7705, -1.876), (-0.04079, -4.625, -1.876), (-0.04079, 1.526, -1.876), (-0.04079, 5.454, -1.876), (-0.04079, 8.8, -1.928), (-0.04079, -8.8, -1.928), (-0.04079, -0.7705, -1.928), (-0.04079, -4.625, -1.928), (-0.04079, 1.526, -1.928), (-0.04079, 5.454, -1.928), (0.04053, -4.47, 0.05398), (0.17, -4.47, 0.1095), (-0.04079, -4.47, -0.075), (0.3931, -4.47, -2.247), (2.636, -4.47, -0.06705), (2.566, -4.47, 0.03993), (2.294, -4.47, -2.243), (2.404, -4.47, 0.09904), (-0.04079, -4.47, -1.422), (0.0404, -4.47, -1.912), (0.3916, -4.47, -1.938), (0.04053, -0.8445, 0.05398), (0.17, -0.8445, 0.1095), (-0.04079, -0.8445, -0.075), (0.3931, -0.8445, -2.247), (2.636, -0.8445, -0.06705), (2.566, -0.8445, 0.03993), (2.294, -0.7806, -2.243), (2.404, -0.8445, 0.09904), (-0.04079, -0.8445, -1.422), (0.0404, -0.8445, -1.912), (0.3916, -0.8445, -1.938), (2.404, 1.684, 0.09904), (0.04053, 1.684, 0.05398), (0.17, 1.684, 0.1095), (-0.04079, 1.684, -0.075), (0.3198, 1.684, -2.247), (2.636, 1.684, -0.06705), (2.566, 1.684, 0.03993), (2.246, 1.684, -2.243), (-0.04079, 1.684, -1.422), (0.03007, 1.684, -1.919), (0.3675, 1.684, -1.936), (0.04053, 5.379, 0.05398), (0.17, 5.379, 0.1095), (-0.04079, 5.379, -0.075), (0.3198, 5.379, -2.247), (2.636, 5.379, -0.06705), (2.566, 5.379, 0.03993), (2.246, 5.446, -2.243), (2.404, 5.379, 0.09904), (-0.04079, 5.379, -1.422), (0.03007, 5.379, -1.919), (0.3675, 5.379, -1.936), (-0.04079, -8.8, -2.247), (-0.04079, 8.8, -2.247), (2.636, -8.8, -2.243), (2.636, 8.8, -2.243), (-0.04079, -0.7705, -2.247), (2.636, -0.7705, -2.243), (-0.04079, -4.625, -2.247), (2.636, -4.625, -2.243), (-0.04079, 1.526, -2.247), (2.636, 1.526, -2.243), (-0.04079, 5.454, -2.247), (2.636, 5.454, -2.243), (-0.02665, -4.47, -2.247), (2.63, -4.47, -2.243), (-0.02665, -0.8445, -2.247), (2.63, -0.8445, -2.243), (-0.01619, 1.684, -2.247), (2.515, 1.684, -2.243), (-0.01619, 5.379, -2.247), (2.515, 5.379, -2.243), (-0.04079, 5.454, -2.247), (2.636, 5.454, -2.243), (-0.04079, 5.379, -2.247), (2.636, 5.379, -2.243), (2.636, -8.8, -1.895), (2.636, 8.8, -1.895), (2.636, -0.7705, -1.895), (2.636, -4.625, -1.895), (2.636, 1.526, -1.895), (2.636, 5.454, -1.895), (2.279, -4.47, -1.895), (2.279, -0.7806, -1.895), (2.236, 1.684, -1.895), (2.236, 5.446, -1.895), (2.636, -8.8, -1.877), (2.636, 8.8, -1.877), (2.636, -0.7705, -1.877), (2.636, -4.625, -1.877), (2.636, 1.526, -1.877), (2.636, 5.454, -1.877), (2.61, -4.47, -1.877), (2.61, -0.8445, -1.877), (2.589, 1.684, -1.877), (2.589, 5.379, -1.877), (2.636, -8.8, -1.406), (2.636, 8.8, -1.406), (2.636, -0.7705, -1.406), (2.636, -4.625, -1.406), (2.636, 1.526, -1.406), (2.636, 5.454, -1.406), (2.636, -4.47, -1.406), (2.636, -0.8445, -1.406), (2.636, 1.684, -1.406), (2.636, 5.379, -1.406)], [], [(77, 73, 6, 66), (16, 17, 18, 19), (8, 9, 10, 11), (12, 13, 14, 15), (28, 29, 30, 31), (20, 21, 22, 23), (24, 25, 26, 27), (69, 71, 36, 35), (65, 3, 36, 71), (49, 50, 2, 0), (66, 6, 1, 64), (68, 69, 35, 33), (163, 159, 39, 70), (1, 6, 73, 78, 84, 7, 39, 159, 169, 179, 33, 35, 36, 3), (165, 160, 47, 107), (105, 106, 45, 44), (103, 42, 40, 101), (56, 57, 41, 40), (102, 41, 46, 108), (106, 108, 46, 45), (109, 74, 42, 103), (72, 75, 51, 5), (34, 37, 48, 54), (2, 50, 48, 37), (5, 51, 49, 0), (32, 34, 54, 53), (158, 161, 55, 38), (90, 91, 50, 49), (113, 114, 57, 56), (160, 162, 62, 47), (44, 45, 61, 60), (42, 58, 56, 40), (41, 57, 63, 46), (45, 46, 63, 61), (74, 76, 58, 42), (1, 3, 65, 64), (167, 163, 70, 129), (127, 128, 69, 68), (125, 66, 64, 123), (124, 65, 71, 130), (128, 130, 71, 69), (131, 77, 66, 125), (132, 83, 77, 131), (80, 82, 76, 74), (79, 81, 75, 72), (110, 80, 74, 109), (83, 78, 73, 77), (89, 84, 78, 83), (111, 86, 80, 110), (85, 87, 81, 79), (86, 88, 82, 80), (133, 89, 83, 132), (126, 67, 89, 133), (43, 59, 88, 86), (4, 52, 87, 85), (104, 43, 86, 111), (67, 7, 84, 89), (52, 93, 100, 87), (87, 100, 99, 81), (81, 99, 98, 75), (101, 102, 91, 90), (75, 98, 92, 51), (54, 48, 97, 95), (50, 91, 97, 48), (51, 92, 90, 49), (53, 54, 95, 94), (161, 164, 96, 55), (40, 41, 102, 101), (93, 104, 111, 100), (100, 111, 110, 99), (99, 110, 109, 98), (98, 109, 103, 92), (95, 97, 108, 106), (91, 102, 108, 97), (92, 103, 101, 90), (94, 95, 106, 105), (164, 165, 107, 96), (59, 116, 122, 88), (88, 122, 121, 82), (82, 121, 120, 76), (76, 120, 115, 58), (61, 63, 112, 118), (57, 114, 112, 63), (58, 115, 113, 56), (60, 61, 118, 117), (162, 166, 119, 62), (123, 124, 114, 113), (64, 65, 124, 123), (116, 126, 133, 122), (122, 133, 132, 121), (121, 132, 131, 120), (120, 131, 125, 115), (118, 112, 130, 128), (114, 124, 130, 112), (115, 125, 123, 113), (117, 118, 128, 127), (166, 167, 129, 119), (140, 134, 136, 141), (142, 138, 139, 143), (146, 140, 141, 147), (150, 142, 143, 151), (135, 144, 145, 137), (148, 146, 147, 149), (138, 148, 149, 139), (152, 150, 151, 153), (154, 156, 157, 155), (176, 177, 167, 166), (172, 176, 166, 162), (174, 175, 165, 164), (171, 174, 164, 161), (177, 173, 163, 167), (170, 172, 162, 160), (168, 171, 161, 158), (175, 170, 160, 165), (173, 169, 159, 163), (183, 179, 169, 173), (185, 180, 170, 175), (178, 181, 171, 168), (180, 182, 172, 170), (187, 183, 173, 177), (181, 184, 174, 171), (184, 185, 175, 174), (182, 186, 176, 172), (186, 187, 177, 176), (117, 127, 187, 186), (60, 117, 186, 182), (94, 105, 185, 184), (53, 94, 184, 181), (127, 68, 183, 187), (44, 60, 182, 180), (32, 53, 181, 178), (105, 44, 180, 185), (68, 33, 179, 183)])
me_mesh_071.polygons.foreach_set('material_index', [2, 3, 3, 3, 4, 4, 4, 1, 2, 2, 2, 1, 1, 5, 1, 1, 2, 2, 2, 1, 2, 2, 1, 2, 2, 1, 1, 2, 2, 1, 1, 2, 2, 1, 2, 2, 1, 1, 2, 2, 1, 2, 2, 2, 2, 2, 2, 2, 2, 2, 2, 2, 2, 2, 2, 2, 2, 2, 2, 2, 2, 2, 1, 2, 2, 1, 1, 2, 2, 2, 2, 2, 1, 2, 2, 1, 1, 2, 2, 2, 2, 1, 2, 2, 1, 1, 2, 2, 2, 2, 2, 2, 1, 2, 2, 1, 1, 0, 0, 0, 0, 0, 0, 0, 0, 0, 1, 1, 1, 1, 1, 1, 1, 1, 1, 1, 1, 1, 1, 1, 1, 1, 1, 1, 1, 1, 1, 1, 1, 1, 1, 1, 1])
_k = {(6, 66): 1.0, (33, 68): 0.14231, (42, 103): 1.0, (44, 105): 0.14231, (5, 51): 1.0, (32, 53): 0.14231, (42, 58): 1.0, (44, 60): 0.14231, (66, 125): 1.0, (68, 127): 0.14231, (51, 92): 1.0, (53, 94): 0.14231, (92, 103): 1.0, (94, 105): 0.14231, (58, 115): 1.0, (60, 117): 0.14231, (115, 125): 1.0, (117, 127): 0.14231}
me_mesh_071.attributes.new('crease_edge', 'FLOAT', 'EDGE').data.foreach_set('value', [_k.get((min(e.vertices), max(e.vertices)), 0.0) for e in me_mesh_071.edges])
_uv = me_mesh_071.uv_layers.new(name='UVMap')
_uv.uv.foreach_set('vector', [0.797, 0.3528, 0.9838, 0.3528, 0.9838, 0.9106, 0.797, 0.9106, 0.0, 0.0, 0.9856, 0.0, 0.9856, 0.926, 0.0, 0.926, 0.0, 0.936, 0.9856, 0.936, 0.9856, 0.966, 0.0, 0.966, 0.0, 0.9691, 0.9856, 0.9691, 0.9856, 1.0, 0.0, 1.0, 0.00161, 0.01091, 0.00161, 0.9106, 0.9838, 0.9106, 0.9838, 0.01091, 0.00161, 0.9338, 0.00161, 0.96, 0.9838, 0.96, 0.9838, 0.9338, 0.00161, 0.9464, 0.00161, 0.9881, 0.9838, 0.9881, 0.9838, 0.9464, 0.7982, 0.9691, 0.7982, 1.0, 0.9856, 1.0, 0.9856, 0.9691, 0.797, 0.9881, 0.9838, 0.9881, 0.9856, 1.0, 0.7982, 1.0, 0.2346, 0.96, 0.2346, 0.9881, 0.00161, 0.9881, 0.00161, 0.96, 0.797, 0.9106, 0.9838, 0.9106, 0.9838, 0.96, 0.797, 0.96, 0.7982, 0.936, 0.7982, 0.9691, 0.9856, 0.9691, 0.9856, 0.936, 0.7982, 0.1498, 0.9856, 0.1498, 0.9856, 0.0, 0.7982, 0.0, 0.5329, 0.96, 0.5258, 0.9106, 0.5258, 0.3528, 0.5258, 0.1648, 0.5258, 0.1432, 0.5258, 0.006921, 0.9959, 0.01098, 0.9966, 0.159, 0.9958, 0.1668, 0.9968, 0.3668, 0.9972, 0.9247, 0.9927, 0.9616, 0.9771, 1.0, 0.5618, 0.9978, 0.4455, 0.1498, 0.4496, 0.1498, 0.4496, 0.0, 0.4455, 0.0, 0.4455, 0.936, 0.4455, 0.9691, 0.4496, 0.9691, 0.4496, 0.936, 0.4456, 0.9106, 0.4497, 0.9106, 0.4497, 0.96, 0.4456, 0.96, 0.5779, 0.96, 0.5779, 0.9881, 0.4497, 0.9881, 0.4497, 0.96, 0.4456, 0.9881, 0.4497, 0.9881, 0.4496, 1.0, 0.4455, 1.0, 0.4455, 0.9691, 0.4455, 1.0, 0.4496, 1.0, 0.4496, 0.9691, 0.4456, 0.3528, 0.4497, 0.3528, 0.4497, 0.9106, 0.4456, 0.9106, 0.00161, 0.3528, 0.2346, 0.3528, 0.2346, 0.9106, 0.00161, 0.9106, 0.0, 0.9691, 0.0, 1.0, 0.2338, 1.0, 0.2338, 0.9691, 0.00161, 0.9881, 0.2346, 0.9881, 0.2338, 1.0, 0.0, 1.0, 0.00161, 0.9106, 0.2346, 0.9106, 0.2346, 0.96, 0.00161, 0.96, 0.0, 0.936, 0.0, 0.9691, 0.2338, 0.9691, 0.2338, 0.936, 0.0, 0.1498, 0.2338, 0.1498, 0.2338, 0.0, 0.0, 0.0, 0.2432, 0.96, 0.2432, 0.9881, 0.2346, 0.9881, 0.2346, 0.96, 0.5866, 0.96, 0.5866, 0.9881, 0.5779, 0.9881, 0.5779, 0.96, 0.4496, 0.1498, 0.5783, 0.1498, 0.5783, 0.0, 0.4496, 0.0, 0.4496, 0.936, 0.4496, 0.9691, 0.5783, 0.9691, 0.5783, 0.936, 0.4497, 0.9106, 0.5779, 0.9106, 0.5779, 0.96, 0.4497, 0.96, 0.4497, 0.9881, 0.5779, 0.9881, 0.5783, 1.0, 0.4496, 1.0, 0.4496, 0.9691, 0.4496, 1.0, 0.5783, 1.0, 0.5783, 0.9691, 0.4497, 0.3528, 0.5779, 0.3528, 0.5779, 0.9106, 0.4497, 0.9106, 0.9838, 0.96, 0.9838, 0.9881, 0.797, 0.9881, 0.797, 0.96, 0.794, 0.1498, 0.7982, 0.1498, 0.7982, 0.0, 0.794, 0.0, 0.794, 0.936, 0.794, 0.9691, 0.7982, 0.9691, 0.7982, 0.936, 0.7928, 0.9106, 0.797, 0.9106, 0.797, 0.96, 0.7928, 0.96, 0.7928, 0.9881, 0.797, 0.9881, 0.7982, 1.0, 0.794, 1.0, 0.794, 0.9691, 0.794, 1.0, 0.7982, 1.0, 0.7982, 0.9691, 0.7928, 0.3528, 0.797, 0.3528, 0.797, 0.9106, 0.7928, 0.9106, 0.7928, 0.1648, 0.797, 0.1648, 0.797, 0.3528, 0.7928, 0.3528, 0.4497, 0.1648, 0.5779, 0.1648, 0.5779, 0.3528, 0.4497, 0.3528, 0.00161, 0.1648, 0.2346, 0.1648, 0.2346, 0.3528, 0.00161, 0.3528, 0.4456, 0.1648, 0.4497, 0.1648, 0.4497, 0.3528, 0.4456, 0.3528, 0.797, 0.1648, 0.9838, 0.1648, 0.9838, 0.3528, 0.797, 0.3528, 0.797, 0.1432, 0.9838, 0.1432, 0.9838, 0.1648, 0.797, 0.1648, 0.4456, 0.1432, 0.4497, 0.1432, 0.4497, 0.1648, 0.4456, 0.1648, 0.00161, 0.1432, 0.2346, 0.1432, 0.2346, 0.1648, 0.00161, 0.1648, 0.4497, 0.1432, 0.5779, 0.1432, 0.5779, 0.1648, 0.4497, 0.1648, 0.7928, 0.1432, 0.797, 0.1432, 0.797, 0.1648, 0.7928, 0.1648, 0.7928, 0.01091, 0.797, 0.01091, 0.797, 0.1432, 0.7928, 0.1432, 0.4497, 0.01091, 0.5779, 0.01091, 0.5779, 0.1432, 0.4497, 0.1432, 0.00161, 0.01091, 0.2346, 0.01091, 0.2346, 0.1432, 0.00161, 0.1432, 0.4456, 0.01091, 0.4497, 0.01091, 0.4497, 0.1432, 0.4456, 0.1432, 0.797, 0.01091, 0.9838, 0.01091, 0.9838, 0.1432, 0.797, 0.1432, 0.2346, 0.01091, 0.2432, 0.01091, 0.2432, 0.1432, 0.2346, 0.1432, 0.2346, 0.1432, 0.2432, 0.1432, 0.2432, 0.1648, 0.2346, 0.1648, 0.2346, 0.1648, 0.2432, 0.1648, 0.2432, 0.3528, 0.2346, 0.3528, 0.4456, 0.96, 0.4456, 0.9881, 0.2432, 0.9881, 0.2432, 0.96, 0.2346, 0.3528, 0.2432, 0.3528, 0.2432, 0.9106, 0.2346, 0.9106, 0.2338, 0.9691, 0.2338, 1.0, 0.2424, 1.0, 0.2424, 0.9691, 0.2346, 0.9881, 0.2432, 0.9881, 0.2424, 1.0, 0.2338, 1.0, 0.2346, 0.9106, 0.2432, 0.9106, 0.2432, 0.96, 0.2346, 0.96, 0.2338, 0.936, 0.2338, 0.9691, 0.2424, 0.9691, 0.2424, 0.936, 0.2338, 0.1498, 0.2424, 0.1498, 0.2424, 0.0, 0.2338, 0.0, 0.4497, 0.96, 0.4497, 0.9881, 0.4456, 0.9881, 0.4456, 0.96, 0.2432, 0.01091, 0.4456, 0.01091, 0.4456, 0.1432, 0.2432, 0.1432, 0.2432, 0.1432, 0.4456, 0.1432, 0.4456, 0.1648, 0.2432, 0.1648, 0.2432, 0.1648, 0.4456, 0.1648, 0.4456, 0.3528, 0.2432, 0.3528, 0.2432, 0.3528, 0.4456, 0.3528, 0.4456, 0.9106, 0.2432, 0.9106, 0.2424, 0.9691, 0.2424, 1.0, 0.4455, 1.0, 0.4455, 0.9691, 0.2432, 0.9881, 0.4456, 0.9881, 0.4455, 1.0, 0.2424, 1.0, 0.2432, 0.9106, 0.4456, 0.9106, 0.4456, 0.96, 0.2432, 0.96, 0.2424, 0.936, 0.2424, 0.9691, 0.4455, 0.9691, 0.4455, 0.936, 0.2424, 0.1498, 0.4455, 0.1498, 0.4455, 0.0, 0.2424, 0.0, 0.5779, 0.01091, 0.5866, 0.01091, 0.5866, 0.1432, 0.5779, 0.1432, 0.5779, 0.1432, 0.5866, 0.1432, 0.5866, 0.1648, 0.5779, 0.1648, 0.5779, 0.1648, 0.5866, 0.1648, 0.5866, 0.3528, 0.5779, 0.3528, 0.5779, 0.3528, 0.5866, 0.3528, 0.5866, 0.9106, 0.5779, 0.9106, 0.5783, 0.9691, 0.5783, 1.0, 0.5871, 1.0, 0.5871, 0.9691, 0.5779, 0.9881, 0.5866, 0.9881, 0.5871, 1.0, 0.5783, 1.0, 0.5779, 0.9106, 0.5866, 0.9106, 0.5866, 0.96, 0.5779, 0.96, 0.5783, 0.936, 0.5783, 0.9691, 0.5871, 0.9691, 0.5871, 0.936, 0.5783, 0.1498, 0.5871, 0.1498, 0.5871, 0.0, 0.5783, 0.0, 0.7928, 0.96, 0.7928, 0.9881, 0.5866, 0.9881, 0.5866, 0.96, 0.797, 0.96, 0.797, 0.9881, 0.7928, 0.9881, 0.7928, 0.96, 0.5866, 0.01091, 0.7928, 0.01091, 0.7928, 0.1432, 0.5866, 0.1432, 0.5866, 0.1432, 0.7928, 0.1432, 0.7928, 0.1648, 0.5866, 0.1648, 0.5866, 0.1648, 0.7928, 0.1648, 0.7928, 0.3528, 0.5866, 0.3528, 0.5866, 0.3528, 0.7928, 0.3528, 0.7928, 0.9106, 0.5866, 0.9106, 0.5871, 0.9691, 0.5871, 1.0, 0.794, 1.0, 0.794, 0.9691, 0.5866, 0.9881, 0.7928, 0.9881, 0.794, 1.0, 0.5871, 1.0, 0.5866, 0.9106, 0.7928, 0.9106, 0.7928, 0.96, 0.5866, 0.96, 0.5871, 0.936, 0.5871, 0.9691, 0.794, 0.9691, 0.794, 0.936, 0.5871, 0.1498, 0.794, 0.1498, 0.794, 0.0, 0.5871, 0.0, 0.2371, 0.9907, 0.001627, 0.9907, 0.0, 0.01098, 0.2363, 0.01098, 0.5839, 0.9907, 0.4544, 0.9907, 0.4543, 0.01098, 0.5843, 0.01098, 0.2458, 0.9907, 0.2371, 0.9907, 0.2363, 0.01098, 0.245, 0.01098, 0.5928, 0.9907, 0.5839, 0.9907, 0.5843, 0.01098, 0.5932, 0.01098, 0.994, 0.9907, 0.8054, 0.9907, 0.8066, 0.01098, 0.9959, 0.01098, 0.4502, 0.9907, 0.2458, 0.9907, 0.245, 0.01098, 0.4502, 0.01098, 0.4544, 0.9907, 0.4502, 0.9907, 0.4502, 0.01098, 0.4543, 0.01098, 0.8011, 0.9907, 0.5928, 0.9907, 0.5932, 0.01098, 0.8023, 0.01098, 0.8054, 0.9907, 0.8011, 0.9907, 0.8023, 0.01098, 0.8066, 0.01098, 0.5871, 0.1576, 0.794, 0.1576, 0.794, 0.1498, 0.5871, 0.1498, 0.5783, 0.1576, 0.5871, 0.1576, 0.5871, 0.1498, 0.5783, 0.1498, 0.2424, 0.1576, 0.4455, 0.1576, 0.4455, 0.1498, 0.2424, 0.1498, 0.2338, 0.1576, 0.2424, 0.1576, 0.2424, 0.1498, 0.2338, 0.1498, 0.794, 0.1576, 0.7982, 0.1576, 0.7982, 0.1498, 0.794, 0.1498, 0.4496, 0.1576, 0.5783, 0.1576, 0.5783, 0.1498, 0.4496, 0.1498, 0.0, 0.1576, 0.2338, 0.1576, 0.2338, 0.1498, 0.0, 0.1498, 0.4455, 0.1576, 0.4496, 0.1576, 0.4496, 0.1498, 0.4455, 0.1498, 0.7982, 0.1576, 0.9856, 0.1576, 0.9856, 0.1498, 0.7982, 0.1498, 0.7982, 0.36, 0.9856, 0.36, 0.9856, 0.1576, 0.7982, 0.1576, 0.4455, 0.36, 0.4496, 0.36, 0.4496, 0.1576, 0.4455, 0.1576, 0.0, 0.36, 0.2338, 0.36, 0.2338, 0.1576, 0.0, 0.1576, 0.4496, 0.36, 0.5783, 0.36, 0.5783, 0.1576, 0.4496, 0.1576, 0.794, 0.36, 0.7982, 0.36, 0.7982, 0.1576, 0.794, 0.1576, 0.2338, 0.36, 0.2424, 0.36, 0.2424, 0.1576, 0.2338, 0.1576, 0.2424, 0.36, 0.4455, 0.36, 0.4455, 0.1576, 0.2424, 0.1576, 0.5783, 0.36, 0.5871, 0.36, 0.5871, 0.1576, 0.5783, 0.1576, 0.5871, 0.36, 0.794, 0.36, 0.794, 0.1576, 0.5871, 0.1576, 0.5871, 0.936, 0.794, 0.936, 0.794, 0.36, 0.5871, 0.36, 0.5783, 0.936, 0.5871, 0.936, 0.5871, 0.36, 0.5783, 0.36, 0.2424, 0.936, 0.4455, 0.936, 0.4455, 0.36, 0.2424, 0.36, 0.2338, 0.936, 0.2424, 0.936, 0.2424, 0.36, 0.2338, 0.36, 0.794, 0.936, 0.7982, 0.936, 0.7982, 0.36, 0.794, 0.36, 0.4496, 0.936, 0.5783, 0.936, 0.5783, 0.36, 0.4496, 0.36, 0.0, 0.936, 0.2338, 0.936, 0.2338, 0.36, 0.0, 0.36, 0.4455, 0.936, 0.4496, 0.936, 0.4496, 0.36, 0.4455, 0.36, 0.7982, 0.936, 0.9856, 0.936, 0.9856, 0.36, 0.7982, 0.36])
me_mesh_071.materials.append(mat_016)
me_mesh_071.materials.append(mat_013)
me_mesh_071.materials.append(mat_012)
me_mesh_071.materials.append(mat_003)
me_mesh_071.materials.append(mat_004)
me_mesh_071.materials.append(mat_011)
me_mesh_071.materials.append(mat_014)
me_mesh_071.update()
me_031 = bpy.data.meshes.new('平面.031')
me_031.from_pydata([(-1.0, -1.0, 0.0), (1.0, -1.0, 0.0), (-1.0, 1.0, 0.0), (1.0, 1.0, 0.0)], [], [(0, 1, 3, 2)])
_uv = me_031.uv_layers.new(name='UVマップ')
_uv.uv.foreach_set('vector', [1.0, 2.98e-08, 1.0, 1.0, 0.0, 1.0, 2.98e-08, 0.0])
me_031.materials.append(mat_018)
me_031.update()
me_032 = bpy.data.meshes.new('平面.032')
me_032.from_pydata([(-1.0, -1.0, 0.0), (1.0, -1.0, 0.0), (-1.0, 1.0, 0.0), (1.0, 1.0, 0.0)], [], [(0, 1, 3, 2)])
_uv = me_032.uv_layers.new(name='UVマップ')
_uv.uv.foreach_set('vector', [1.0, 2.98e-08, 1.0, 1.0, 0.0, 1.0, 2.98e-08, 0.0])
me_032.materials.append(mat_019)
me_032.update()

# ---- objects
ob_x = bpy.data.objects.new('平面', me_001)
ob_camera_001 = bpy.data.objects.new('Camera.001', cam_camera_001)
ob_20000tc1lm_016 = bpy.data.objects.new('20000tc1LM.016', me_mesh_026)
ob_20000tc1lm_015 = bpy.data.objects.new('20000tc1LM.015', me_mesh_027)
ob_20000tc1lm_014 = bpy.data.objects.new('20000tc1LM.014', me_mesh_028)
ob_20000tc1lm_013 = bpy.data.objects.new('20000tc1LM.013', me_mesh_029)
ob_20000tc1lm_012 = bpy.data.objects.new('20000tc1LM.012', me_mesh_030)
ob_20000tc1lm_011 = bpy.data.objects.new('20000tc1LM.011', me_mesh_031)
ob_20000tc1lm_007 = bpy.data.objects.new('20000tc1LM.007', me_mesh_035)
ob_20000tc1lm_006 = bpy.data.objects.new('20000tc1LM.006', me_mesh_036)
ob_20000tc1lm_005 = bpy.data.objects.new('20000tc1LM.005', me_mesh_037)
ob_20000tc1lm_004 = bpy.data.objects.new('20000tc1LM.004', me_mesh_038)
ob_001 = bpy.data.objects.new('平面.001', me_x)
ob_002 = bpy.data.objects.new('平面.002', me_002)
ob_20000tc1lm_001 = bpy.data.objects.new('20000tc1LM.001', me_mesh_101)
ob_20000tc1lm_003 = bpy.data.objects.new('20000tc1LM.003', me_mesh_128)
ob_005 = bpy.data.objects.new('平面.005', me_010)
ob_006 = bpy.data.objects.new('平面.006', me_011)
ob_20000tc1lm_008 = bpy.data.objects.new('20000tc1LM.008', me_mesh_071)
ob_007 = bpy.data.objects.new('平面.007', me_031)
ob_008 = bpy.data.objects.new('平面.008', me_032)

# ---- transforms, parenting, visibility, modifiers, constraints
ob_x.location = (0.0, -16.59, 3.587)
ob_x.scale = (1.05, 0.9939, 1.0)
ob_camera_001.location = (7.359, -6.926, 4.958)
ob_camera_001.rotation_euler = (1.109, 0.0, 0.8149)
ob_camera_001.lock_rotations_4d = False
ob_camera_001.empty_display_type = 'ARROWS'
ob_camera_001.color = (0.0, 0.0, 0.0, 0.0)
ob_camera_001.display_type = 'WIRE'
ob_camera_001.lineart.crease_threshold = 0.0
ob_20000tc1lm_016.location = (-0.66, -8.818, 3.825)
ob_20000tc1lm_016.scale = (1.0, 0.9939, 1.0)
ob_20000tc1lm_015.location = (0.0, -15.77, 3.825)
ob_20000tc1lm_015.scale = (1.0, 0.9939, 1.0)
ob_20000tc1lm_014.location = (-1.395, 0.2015, 1.875)
ob_20000tc1lm_014.scale = (1.0, 0.9939, 1.0)
ob_20000tc1lm_013.location = (0.0, -8.619, -0.1)
ob_20000tc1lm_013.scale = (1.0, 0.9939, 1.0)
ob_20000tc1lm_012.location = (1.395, 0.2015, 1.875)
ob_20000tc1lm_012.scale = (1.0, 0.9939, 1.0)
ob_20000tc1lm_011.location = (1.2, -8.545, 0.5125)
ob_20000tc1lm_011.scale = (1.0, 0.9939, 1.0)
ob_20000tc1lm_007.location = (0.0, -17.17, 3.845)
ob_20000tc1lm_007.scale = (1.0, 0.9939, 1.0)
ob_20000tc1lm_006.location = (0.0, -17.17, 0.5125)
ob_20000tc1lm_006.scale = (1.0, 0.9939, 1.0)
ob_20000tc1lm_005.location = (-1.2, -8.545, 0.5125)
ob_20000tc1lm_005.scale = (1.0, 0.9939, 1.0)
ob_20000tc1lm_004.location = (0.0, -17.46, 0.5375)
ob_20000tc1lm_004.scale = (1.0, 0.9939, 1.0)
ob_001.location = (0.034, 0.7383, 1.966)
ob_001.rotation_euler = (1.571, -0.0, 0.0)
ob_001.scale = (1.0, 1.0, 3.058)
ob_002.location = (0.5098, -17.5, 3.147)
ob_002.rotation_euler = (1.571, -0.0, 0.0)
ob_002.scale = (0.5003, 0.09067, 1.0)
ob_20000tc1lm_001.location = (0.0, -17.47, 0.5375)
ob_20000tc1lm_001.scale = (1.0, 0.9939, 1.0)
ob_20000tc1lm_003.location = (0.5454, -8.818, 3.825)
ob_20000tc1lm_003.scale = (1.0, 0.9939, 1.0)
ob_005.location = (-0.228, -17.56, 1.624)
ob_005.rotation_euler = (1.571, 0.0, 0.0)
ob_006.location = (-0.1816, -17.55, 3.011)
ob_006.rotation_euler = (1.571, 0.0, 0.0)
ob_20000tc1lm_008.location = (-1.282, -8.619, 3.425)
ob_20000tc1lm_008.scale = (1.0, 0.9939, 1.0)
ob_007.location = (-1.322, -10.24, 3.147)
ob_007.rotation_euler = (-0.0, -1.571, -0.0)
ob_007.scale = (0.1215, 0.3455, 1.0)
ob_008.location = (1.395, -10.23, 3.109)
ob_008.rotation_euler = (3.142, -1.571, -0.0)
ob_008.scale = (0.09234, 0.3104, 1.0)

# ---- collection membership
col_collection.objects.link(ob_x)
col_collection.objects.link(ob_camera_001)
col_collection.objects.link(ob_20000tc1lm_016)
col_collection.objects.link(ob_20000tc1lm_015)
col_collection.objects.link(ob_20000tc1lm_014)
col_collection.objects.link(ob_20000tc1lm_013)
col_collection.objects.link(ob_20000tc1lm_012)
col_collection.objects.link(ob_20000tc1lm_011)
col_collection.objects.link(ob_20000tc1lm_007)
col_collection.objects.link(ob_20000tc1lm_006)
col_collection.objects.link(ob_20000tc1lm_005)
col_collection.objects.link(ob_20000tc1lm_004)
col_collection.objects.link(ob_001)
col_collection.objects.link(ob_002)
col_collection.objects.link(ob_20000tc1lm_001)
col_collection.objects.link(ob_20000tc1lm_003)
col_collection.objects.link(ob_005)
col_collection.objects.link(ob_006)
col_collection.objects.link(ob_20000tc1lm_008)
col_collection.objects.link(ob_007)
col_collection.objects.link(ob_008)

# ---- scene / render settings (as saved in the file)
scene.frame_start = 1; scene.frame_end = 250; scene.frame_set(2)
scene.render.engine = 'BLENDER_EEVEE_NEXT'
scene.cycles.sampling_pattern = 'TABULATED_SOBOL'
bpy.context.view_layer.update()

# ---- added for rendering (the .blend has no active camera and no usable light): camera, sun
cam_auto = bpy.data.cameras.new('AutoCamera')
cam_auto.lens = 50.0
cam_auto.sensor_width = 36.0
cam_auto.clip_end = 1000.0
ob_auto_camera = bpy.data.objects.new('AutoCamera', cam_auto)
scene.collection.objects.link(ob_auto_camera)
ob_auto_camera.location = (17.2823, -29.351, 15.7963)
ob_auto_camera.rotation_euler = (1.09748, -7.21219e-08, 0.694738)
scene.camera = ob_auto_camera
light_auto_sun = bpy.data.lights.new('AutoSun', 'SUN')
light_auto_sun.energy = 3.0
light_auto_sun.angle = 0.0523599
ob_auto_sun = bpy.data.objects.new('AutoSun', light_auto_sun)
scene.collection.objects.link(ob_auto_sun)
ob_auto_sun.rotation_euler = (0.872665, 0.174533, 0.523599)
bpy.context.view_layer.update()
